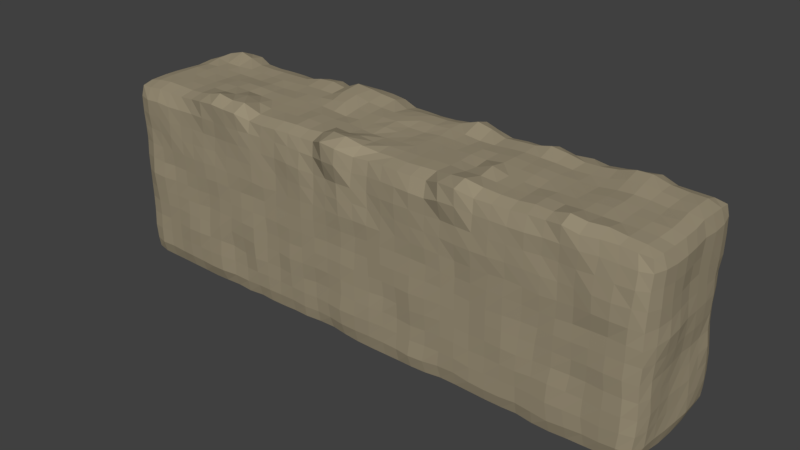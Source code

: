 # Source: terrain-large.blend  (saved by Blender 2.79.0; exported with 4.5.12 LTS)
import bpy
from mathutils import Matrix  # noqa: F401  (used for matrix-valued properties, if any)

bpy.ops.wm.read_factory_settings(use_empty=True)
scene = bpy.context.scene
scene.name = 'Scene'

# ---- collections
col_collection_1 = bpy.data.collections.new('Collection 1'); scene.collection.children.link(col_collection_1)

# ---- materials (node trees are filled in below, after node groups)
mat_rock = bpy.data.materials.new('rock')
mat_rock.alpha_threshold = 0.0
mat_rock.use_transparent_shadow = False
mat_rock.diffuse_color = (0.3325, 0.2831, 0.1912, 1.0)
mat_rock.roughness = 0.5
mat_rock.line_color = (0.0, 0.0, 0.0, 1.0)

# ---- material node trees

# ---- world
world_world = bpy.data.worlds.new('World'); scene.world = world_world
world_world.color = (0.05088, 0.05088, 0.05088)
world_world.use_sun_shadow = False
world_world.sun_shadow_jitter_overblur = 0.0
world_world.cycles.sampling_method = 'MANUAL'

# ---- meshes
me_cube = bpy.data.meshes.new('Cube')
me_cube.from_pydata([(-1.007, -2.04, -0.9626), (-0.9966, -2.184, 1.126), (-0.9562, 1.989, -0.9904), (-1.025, 1.97, 0.87), (0.9621, -2.0, -0.9866), (0.9855, -1.895, 0.9177), (0.9834, 1.998, -1.042), (1.017, 1.914, 0.9461), (-3.007, 1.97, -0.9596), (-3.008, -1.974, -1.02), (-2.974, -1.942, 0.8918), (-2.96, 2.047, 1.062), (-4.987, 2.049, -1.016), (-5.038, -2.013, -1.001), (-4.971, -2.07, 1.039), (-4.991, 1.881, 0.8525), (3.02, 1.874, 0.9098), (2.997, 2.008, -1.005), (2.961, -1.994, -1.014), (2.951, -2.097, 1.085), (5.023, 1.953, 0.9347), (4.955, 1.996, -1.044), (5.028, -2.003, -0.9701), (5.012, -1.899, 0.886), (-6.96, 1.953, -0.9869), (-7.022, -1.997, -0.9994), (-6.995, -1.899, 0.8882), (-7.037, 1.847, 0.9177), (7.005, 1.983, 1.044), (6.996, 1.967, -0.985), (7.012, -1.999, -0.9798), (6.973, -1.943, 0.898), (-8.89, 1.923, -1.046), (-8.888, -1.87, -0.9938), (-8.848, -1.848, 0.8221), (-8.817, 1.853, 0.8761), (8.843, 1.866, 0.8353), (8.847, 1.885, -1.027), (8.863, -1.922, -1.034), (8.822, -1.831, 0.8674), (-0.9288, 2.036, -2.953), (-0.9979, -2.008, -2.997), (1.024, 1.93, -3.032), (1.053, -1.973, -3.009), (-2.967, 1.994, -2.963), (-2.993, -1.993, -3.012), (-5.021, 2.029, -2.988), (-5.032, -2.014, -2.967), (3.02, -1.983, -2.99), (3.03, 1.977, -2.99), (5.019, -2.032, -2.995), (4.99, 2.026, -2.946), (-6.966, 1.985, -3.068), (-6.955, -2.03, -3.0), (7.028, -1.933, -2.974), (7.013, 1.952, -2.951), (-8.887, 1.887, -2.995), (-8.91, -1.861, -2.993), (8.895, -1.884, -2.995), (8.891, 1.857, -3.02), (-0.9939, 1.887, -4.909), (-0.9586, -1.88, -4.838), (1.028, 1.879, -4.895), (1.036, -1.895, -4.944), (-2.959, 1.87, -4.892), (-3.017, -1.879, -4.903), (-4.997, 1.91, -4.856), (-4.981, -1.883, -4.894), (3.006, -1.881, -4.868), (3.058, 1.934, -4.885), (5.013, -1.854, -4.928), (4.997, 1.856, -4.92), (-6.987, 1.917, -4.895), (-7.002, -1.903, -4.896), (7.028, -1.889, -4.925), (6.985, 1.917, -4.902), (-8.872, 1.859, -4.854), (-8.846, -1.844, -4.829), (8.818, -1.867, -4.845), (8.866, 1.866, -4.854), (-0.9625, -0.04181, 0.9993), (0.9854, 0.01986, 0.9891), (-2.971, 0.03357, 1.009), (-4.996, 0.002579, 0.9909), (2.964, -0.0209, 0.9885), (4.925, -0.05727, 0.9913), (-7.015, 0.01854, 0.9621), (7.041, -0.01402, 1.044), (-8.948, -0.02764, -0.984), (-8.882, 0.01101, 0.8961), (8.984, -0.02248, -0.9632), (8.913, 0.05125, 0.9029), (-8.98, 0.01025, -2.966), (8.981, 0.01709, -3.015), (-0.9675, 0.01193, -5.018), (0.997, 0.004003, -5.009), (-3.004, -0.05191, -5.005), (-5.015, -0.04171, -5.006), (3.005, -0.02278, -4.979), (5.02, 0.03509, -5.059), (-7.021, -0.00267, -4.989), (7.023, -0.02939, -5.019), (-8.872, 0.003462, -4.88), (8.965, -0.00601, -4.9), (4.998, -2.006, -2.023), (-0.9935, -2.006, -0.01988), (-1.011, 0.971, 1.029), (-1.0, 2.019, 0.008233), (0.00877, 1.997, -1.015), (-0.02434, 1.892, 0.8792), (1.034, 2.005, 0.009663), (3.037, -1.98, -1.988), (0.9935, -0.9772, 1.012), (0.9678, -2.007, -0.02502), (0.0005457, -2.025, -0.9749), (0.007557, -1.959, 0.8888), (-0.9841, 2.011, -1.977), (-3.007, -1.981, 0.01767), (-3.026, 0.9962, 1.174), (-3.005, 2.101, 0.01039), (-2.013, 2.01, -0.9977), (-2.018, 2.098, 1.03), (-2.002, -1.899, 0.8913), (-1.995, -2.02, -1.01), (1.03, 1.977, -1.983), (-4.976, -1.997, -0.002421), (-5.01, 0.9728, 0.9879), (-5.029, 2.016, 0.0006813), (-3.941, 1.984, 1.007), (-4.004, -1.925, 0.8797), (-3.954, -2.033, -0.9995), (-4.029, 2.039, -0.985), (3.011, 2.037, -0.03902), (-3.034, -2.0, -2.019), (3.006, -0.9935, 1.016), (2.989, -1.999, -0.00163), (2.022, 2.033, -0.9912), (2.005, -2.002, -0.9869), (1.956, -1.93, 0.91), (2.0, 1.914, 0.9699), (4.989, 1.987, -0.03582), (-4.964, -2.015, -2.003), (4.975, -1.014, 0.9802), (4.998, -2.012, 0.0009632), (3.923, 2.006, -0.977), (3.989, -2.018, -1.01), (3.974, -1.955, 0.8961), (4.011, 1.869, 1.035), (-6.999, 1.957, -2.04), (-7.021, -2.006, -0.01261), (-6.972, 1.005, 0.9889), (-7.006, 1.972, 0.02071), (-5.969, 2.002, -1.013), (-6.008, 1.905, 0.8717), (-5.989, -2.046, 1.03), (-6.067, -2.015, -0.9878), (7.039, 2.053, 0.04922), (-4.977, 2.001, -2.011), (7.0, -0.9912, 1.009), (6.993, -2.0, 0.008935), (6.028, -1.907, 0.9493), (6.001, 1.956, 0.9254), (5.943, 2.018, -1.006), (6.046, -2.01, -1.04), (-8.987, -0.9948, -1.017), (-8.904, -1.901, -0.01225), (-8.911, 0.9915, 0.9103), (-8.891, 1.933, 0.03308), (-7.991, 2.019, -0.9657), (-7.994, 2.008, 1.02), (-7.958, -1.897, 0.9193), (-8.007, -2.003, -1.002), (8.908, 1.912, 0.017), (8.977, 0.9736, -0.9894), (8.889, -0.9687, 0.8666), (8.88, -1.897, 0.05634), (7.984, -1.877, 0.9399), (8.001, 1.904, 0.8967), (7.985, 1.969, -1.026), (8.011, -2.076, -0.9606), (-1.045, -2.005, -4.014), (0.04196, 1.974, -2.986), (8.922, 1.895, -4.015), (-0.007406, -2.007, -3.051), (8.895, -1.866, -4.01), (-1.985, 1.985, -2.964), (-2.014, -2.016, -3.022), (-6.985, 2.008, -4.019), (-4.018, -2.041, -3.05), (-4.022, 2.034, -3.007), (-7.016, -2.038, -4.036), (2.027, 1.992, -3.014), (2.006, -2.012, -3.071), (-8.884, -1.912, -4.022), (3.967, 1.983, -3.016), (3.978, -1.984, -3.017), (-5.023, 1.95, -3.938), (-5.974, 2.014, -2.942), (-6.026, -2.01, -2.988), (-2.997, 1.993, -4.006), (5.961, 1.984, -2.994), (5.957, -1.971, -2.999), (-8.994, -0.9979, -3.008), (-7.985, 2.003, -3.005), (-7.982, -1.998, -3.015), (9.012, 0.9741, -3.009), (8.005, 2.005, -3.026), (8.009, -1.994, -2.962), (-1.005, -1.986, -1.984), (-8.899, 1.86, -2.011), (-3.015, 1.994, -1.972), (7.004, 2.016, -1.997), (5.019, 1.963, -2.046), (-6.985, -1.978, -2.031), (7.009, -2.003, -1.986), (8.821, 1.88, -1.988), (-8.894, -1.891, -2.013), (8.91, -1.921, -1.976), (2.974, 2.006, -2.01), (0.9474, -2.001, -2.006), (-1.015, -0.9851, -4.995), (-0.001149, 1.85, -4.921), (1.037, 0.9719, -4.991), (0.02462, -1.927, -4.91), (-2.94, -0.9555, -4.972), (-1.984, 1.907, -4.878), (-2.036, -1.92, -4.861), (-5.018, -1.001, -4.981), (-3.955, -1.879, -4.878), (-3.979, 1.888, -4.891), (2.968, 1.017, -5.014), (2.055, 1.861, -4.909), (2.006, -1.936, -4.909), (4.984, 1.019, -5.018), (4.007, 1.884, -4.904), (3.987, -1.91, -4.861), (-7.056, -1.016, -4.986), (-6.011, 1.926, -4.845), (-6.017, -1.884, -4.937), (7.048, 0.9734, -5.016), (6.014, 1.849, -4.837), (6.018, -1.917, -4.92), (-8.879, -0.9915, -4.889), (-8.0, 1.893, -4.893), (-8.021, -1.864, -4.913), (8.924, 1.025, -4.875), (8.002, 1.866, -4.888), (8.018, -1.884, -4.894), (1.025, -1.989, -3.981), (-5.005, -1.979, -4.012), (2.972, 2.028, -3.97), (0.9968, 1.987, -3.976), (7.006, 2.013, -3.963), (3.0, -1.982, -3.976), (6.94, -2.025, -4.013), (-0.9901, 2.008, -3.995), (4.972, 2.0, -3.975), (-3.015, -1.977, -4.016), (4.994, -1.992, -4.005), (-8.852, 1.859, -3.986), (-0.9893, -0.9756, 1.009), (0.98, 0.9966, 1.032), (-2.975, -0.9722, 1.002), (-4.972, -1.039, 1.176), (2.987, 1.009, 0.9785), (4.981, 0.967, 0.9451), (-6.962, -0.9706, 0.9998), (6.984, 1.019, 1.127), (-9.003, 0.9934, -1.007), (-8.872, -0.9345, 0.9243), (9.043, -0.9733, -1.02), (8.875, 0.984, 0.9123), (-9.006, 0.9899, -3.016), (9.01, -1.017, -3.005), (-0.9595, 1.026, -4.997), (0.987, -1.005, -5.021), (-3.046, 1.034, -5.017), (-5.027, 0.9908, -4.993), (2.994, -0.9554, -4.989), (4.989, -0.9999, -4.999), (-6.983, 1.025, -5.041), (6.995, -0.9996, -5.028), (-8.876, 1.021, -4.929), (8.901, -1.017, -4.875), (-8.963, -0.005906, -4.011), (8.046, 0.002766, -4.994), (-7.993, 0.03786, -5.009), (5.994, -0.01365, -5.025), (-6.034, -0.05132, -4.999), (3.993, 0.01578, -5.013), (-4.007, -0.02762, -4.995), (-1.911, -0.03369, -4.996), (-0.0004478, 0.03228, -5.015), (2.024, 0.01273, -4.972), (8.998, 0.0226, -1.994), (-8.959, -0.00721, -1.979), (9.044, 0.0274, -3.991), (8.991, -0.02975, 0.00934), (-8.01, 0.03057, 1.005), (-8.985, -0.009485, -0.02334), (8.002, 0.004532, 0.9809), (-6.018, 0.003858, 1.023), (4.024, 0.004912, 1.013), (6.038, -0.03037, 0.9753), (1.969, -0.002968, 0.9935), (-2.005, -0.01323, 0.9517), (-4.016, -0.03218, 1.013), (-0.05394, -0.02669, 0.983), (-0.02852, 0.958, 1.024), (-4.026, -1.013, 0.9873), (-2.037, -0.9822, 1.025), (2.031, 0.9723, 0.9553), (6.025, 1.01, 0.9888), (3.965, 1.016, 0.9825), (-6.038, -0.9779, 1.03), (8.001, 0.9656, 1.028), (-9.028, -0.9347, -0.04112), (-7.98, -0.9629, 1.002), (9.002, 0.9508, -0.01436), (9.086, 0.9702, -4.036), (-9.007, -0.9808, -2.008), (8.993, 1.003, -2.019), (1.97, -1.001, -5.013), (0.009495, 0.957, -4.989), (-1.964, 1.02, -5.005), (-3.992, 0.967, -4.991), (3.98, -0.9788, -5.021), (-6.014, 0.944, -4.995), (5.988, -0.9993, -5.004), (-7.985, 1.02, -4.989), (7.994, -1.007, -4.984), (-8.981, -1.02, -4.012), (-0.0002221, 1.993, -3.964), (-7.983, 2.021, -3.97), (-3.977, -2.006, -4.026), (4.041, -2.009, -4.027), (-9.012, 1.014, -4.078), (3.906, 1.982, -3.988), (5.965, -1.993, -3.994), (-2.017, -1.989, -4.033), (5.992, 1.985, -3.99), (-1.988, 1.985, -4.016), (7.985, -2.009, -4.032), (7.998, 1.009, -5.019), (-7.997, -1.004, -5.034), (5.999, 0.9764, -4.946), (-6.019, -0.9826, -5.021), (3.99, 1.02, -5.046), (-4.006, -1.008, -4.994), (-1.994, -1.024, -4.98), (0.01613, -0.9849, -5.005), (2.006, 1.011, -4.988), (1.988, -2.01, -1.993), (3.951, 2.024, -2.02), (0.005603, -1.968, -2.0), (2.03, 2.023, -1.965), (9.033, -0.9633, -2.042), (-2.02, 1.994, -1.986), (7.964, -2.003, -1.957), (-9.003, 0.979, -2.028), (-8.025, -2.039, -2.031), (8.044, 2.029, -2.01), (6.037, -1.949, -2.013), (-4.032, 2.018, -4.021), (-8.022, -1.977, -3.977), (-5.979, 2.007, -3.992), (9.011, -0.9984, -3.965), (0.02061, -2.056, -4.002), (-6.076, -2.038, -4.035), (2.021, 1.992, -4.038), (7.999, 2.004, -4.009), (2.0, -1.994, -4.023), (-5.979, 2.009, -1.968), (8.026, -2.035, 0.02518), (8.016, 2.061, 0.02472), (9.037, -1.02, 0.002852), (-4.006, -2.012, -2.011), (-8.034, 0.9543, 0.985), (-8.008, -2.036, -0.006894), (-9.016, 0.9809, -0.01072), (0.0365, 1.96, -2.044), (6.021, -1.971, 0.02434), (6.012, 1.996, -0.01402), (8.014, -0.9767, 0.9995), (3.956, -1.973, -2.025), (-6.028, 0.9895, 0.9533), (-6.006, -1.98, -0.01242), (-7.973, 1.95, 0.002531), (3.969, -2.016, -0.02374), (3.999, 1.971, 0.009831), (4.0, -1.026, 1.012), (6.015, -1.024, 1.022), (1.98, -2.043, 0.00256), (2.029, 1.995, -0.00069), (1.987, -0.9862, 1.036), (-1.972, -2.028, -2.011), (-3.974, -2.015, 0.03545), (-4.059, 2.02, -0.003853), (-7.968, 2.012, -1.994), (-6.036, 2.002, -0.03548), (-4.013, 2.028, -1.966), (-2.042, 1.024, 1.072), (-1.992, -2.046, -0.0125), (-3.93, 0.9735, 1.024), (-0.04279, -1.052, 1.024), (5.976, 1.95, -2.037), (-0.0628, -2.026, -0.01444), (-5.97, -1.988, -2.006), (-0.0533, 2.029, -0.02443), (-2.027, 2.011, -0.00721), (4.999, -2.018, -1.49), (-0.9789, -2.17, 0.5763), (-0.9888, 1.503, 0.975), (-0.9847, 2.01, -0.4926), (-0.4665, 1.973, -0.9725), (0.5125, 1.889, 0.8982), (1.024, 2.017, -0.5069), (3.031, -1.978, -2.494), (1.015, -1.451, 0.9964), (0.9929, -1.995, -0.5041), (0.4744, -2.008, -0.9875), (-0.4751, -2.178, 1.065), (-0.9952, 2.021, -1.451), (-2.984, -1.957, 0.5115), (-2.996, 1.637, 1.254), (-2.995, 1.98, -0.5061), (-2.533, 1.991, -0.9999), (-1.534, 2.09, 0.9745), (-2.479, -1.907, 0.9005), (-1.501, -2.008, -0.9744), (1.021, 1.938, -2.528), (-4.932, -2.037, 0.4917), (-4.996, 1.474, 0.989), (-5.016, 2.03, -0.4956), (-4.472, 1.972, 0.9684), (-3.506, -1.948, 0.8732), (-4.514, -2.023, -0.9972), (-3.507, 1.941, -0.9684), (3.01, 2.063, -0.5316), (-3.034, -1.981, -1.496), (2.96, -1.537, 1.103), (2.964, -2.006, -0.511), (2.532, 2.012, -1.032), (1.483, -1.998, -0.9572), (2.434, -1.899, 0.8982), (1.523, 1.988, 1.072), (5.002, 1.992, -0.5392), (-4.969, -2.026, -2.487), (4.987, -1.5, 0.9912), (5.002, -2.02, -0.4917), (4.438, 1.97, -1.004), (3.448, -1.976, -1.027), (4.498, -1.93, 0.892), (3.53, 1.827, 0.9282), (-6.986, 1.952, -1.507), (-7.014, -2.009, 0.482), (-7.008, 1.462, 1.002), (-7.002, 1.953, -0.4974), (-6.441, 1.985, -0.9975), (-5.512, 1.932, 0.8547), (-6.481, -1.942, 0.947), (-5.581, -2.007, -0.9704), (6.998, 1.994, -0.4775), (-5.008, 2.013, -2.519), (6.975, -1.562, 1.083), (6.979, -2.001, -0.5009), (6.494, -1.966, 1.0), (5.503, 1.94, 0.8723), (5.489, 1.995, -1.03), (6.532, -1.982, -1.022), (-9.026, -1.476, -1.017), (-8.896, -1.907, 0.4819), (-8.868, 1.493, 0.9047), (-8.932, 1.924, -0.518), (-8.469, 2.023, -0.9928), (-7.531, 1.993, 1.021), (-8.454, -1.889, 0.8514), (-7.547, -2.009, -0.9923), (8.913, 1.879, -0.5387), (8.953, 1.484, -1.032), (8.881, -1.485, 0.8878), (8.873, -1.912, -0.4757), (8.461, -1.875, 0.9087), (7.489, 1.907, 0.9111), (7.497, 1.986, -1.01), (8.478, -2.021, -0.9943), (-0.9974, -1.977, -4.479), (-0.4577, 1.984, -2.99), (8.909, 1.912, -3.493), (0.5538, -1.991, -3.044), (8.848, -1.885, -4.5), (-2.478, 2.019, -2.974), (-1.524, -2.009, -2.987), (-6.967, 2.012, -3.54), (-4.532, -2.01, -3.022), (-3.495, 2.012, -2.971), (-6.977, -2.058, -3.511), (2.527, 2.007, -2.994), (1.521, -1.977, -3.035), (-8.851, -1.898, -4.5), (4.459, 2.011, -2.981), (3.49, -1.986, -2.995), (-4.991, 1.973, -3.442), (-6.479, 2.01, -2.998), (-5.542, -2.045, -2.964), (-2.965, 1.969, -4.497), (5.487, 2.014, -2.966), (6.504, -1.987, -2.955), (-9.021, -1.472, -2.971), (-8.494, 2.002, -2.998), (-7.493, -1.992, -2.986), (9.032, 1.456, -2.995), (7.535, 1.965, -2.999), (8.513, -1.991, -2.961), (-1.002, -2.019, -1.45), (-8.879, 1.896, -1.513), (-2.979, 1.995, -2.473), (7.016, 1.988, -2.464), (4.956, 1.982, -1.527), (-6.972, -2.0, -2.535), (7.007, -1.973, -1.484), (8.84, 1.852, -2.531), (-8.902, -1.877, -2.513), (8.885, -1.95, -1.514), (2.982, 1.985, -2.501), (0.9436, -2.001, -1.455), (-1.012, -1.498, -4.942), (-0.5082, 1.858, -4.957), (1.021, 1.455, -4.985), (0.5118, -1.911, -4.931), (-2.99, -1.469, -5.016), (-2.449, 1.881, -4.892), (-1.491, -1.891, -4.838), (-5.016, -1.518, -4.953), (-4.473, -1.905, -4.91), (-3.478, 1.865, -4.883), (3.007, 1.495, -5.024), (2.568, 1.889, -4.903), (1.54, -1.906, -4.931), (4.994, 1.504, -5.002), (4.512, 1.894, -4.934), (3.52, -1.907, -4.848), (-7.033, -1.513, -4.979), (-6.495, 1.935, -4.886), (-5.515, -1.894, -4.911), (7.015, 1.495, -4.988), (5.488, 1.83, -4.848), (6.538, -1.903, -4.946), (-8.888, -1.481, -4.862), (-8.506, 1.898, -4.887), (-7.51, -1.866, -4.917), (8.883, 1.505, -4.894), (7.502, 1.874, -4.9), (8.48, -1.886, -4.865), (1.018, -1.993, -3.491), (-5.013, -1.96, -3.494), (3.035, 2.069, -4.488), (0.9951, 1.947, -3.489), (7.04, 1.997, -3.437), (3.023, -1.988, -3.481), (7.019, -2.004, -4.527), (-1.013, 2.012, -4.478), (4.975, 2.046, -3.441), (-3.032, -1.969, -4.489), (4.998, -1.967, -4.547), (-8.863, 1.882, -4.49), (-0.9491, -0.4865, 0.973), (1.023, 0.5136, 0.9881), (-2.984, -0.4408, 1.009), (-4.984, -0.4813, 0.9922), (2.982, 0.4878, 1.009), (4.937, 0.4255, 0.9929), (-6.987, -0.5138, 0.9874), (7.012, 0.4969, 1.036), (-8.985, 0.4734, -1.005), (-8.88, -0.4728, 0.9173), (9.028, -0.506, -0.9602), (8.875, 0.511, 0.9379), (-8.984, 0.4924, -3.005), (8.985, -0.5194, -3.021), (-0.9658, 0.5042, -5.039), (0.9545, -0.5045, -5.03), (-3.025, 0.4748, -5.007), (-5.023, 0.4975, -5.016), (2.998, -0.4893, -4.951), (5.025, -0.4977, -5.022), (-6.996, 0.5185, -5.038), (7.0, -0.529, -5.012), (-8.856, 0.5008, -4.896), (8.935, -0.5584, -4.921), (-8.987, 0.002763, -4.518), (8.532, -0.006945, -4.997), (-8.486, 0.0179, -4.991), (6.497, -0.01597, -5.053), (-6.548, 0.006309, -4.96), (4.491, 0.06785, -5.053), (-4.507, -0.009239, -5.013), (-2.496, -0.04444, -5.007), (-0.4864, 0.008134, -5.022), (2.55, -0.009754, -5.012), (8.96, 0.01708, -2.497), (-8.968, 0.01603, -2.437), (9.074, -0.04802, -4.499), (8.964, -0.0355, -0.4761), (-8.496, 0.03178, 0.9922), (-8.94, -0.0173, -0.4645), (8.52, 0.0207, 1.002), (-6.531, 0.02563, 0.996), (4.472, -0.03088, 1.011), (6.544, 0.02976, 1.016), (2.465, -0.02444, 1.013), (-2.485, 0.001107, 0.9847), (-4.519, -0.009398, 0.9941), (0.448, 0.001046, 0.9603), (5.005, -2.014, -2.497), (-0.9911, -2.034, -0.5051), (-0.9988, 0.4563, 1.04), (-1.004, 2.05, 0.4749), (0.4998, 2.024, -1.029), (-0.5263, 1.927, 0.8837), (1.016, 2.022, 0.501), (3.018, -1.993, -1.514), (0.9834, -0.5022, 0.9978), (0.9804, -1.984, 0.4767), (-0.5002, -2.066, -0.974), (0.4866, -1.892, 0.8927), (-0.9422, 2.045, -2.486), (-2.991, -1.966, -0.4871), (-2.989, 0.5004, 1.063), (-2.999, 2.117, 0.5473), (-1.469, 2.036, -1.008), (-2.447, 2.084, 1.053), (-1.517, -1.903, 0.9056), (-2.501, -1.998, -1.05), (0.9975, 1.996, -1.512), (-5.031, -1.996, -0.4913), (-5.024, 0.4904, 0.9536), (-5.015, 1.988, 0.4688), (-3.45, 1.915, 0.9095), (-4.485, -2.072, 1.03), (-3.504, -2.008, -1.052), (-4.502, 2.068, -0.9788), (2.993, 1.97, 0.4685), (-2.994, -1.983, -2.504), (3.0, -0.5212, 0.9664), (2.982, -2.14, 0.5889), (1.485, 2.015, -0.9986), (2.479, -2.009, -0.9847), (1.493, -1.929, 0.9133), (2.511, 1.863, 0.8742), (4.986, 2.007, 0.4816), (-4.999, -2.015, -1.493), (4.943, -0.5281, 0.9562), (5.0, -2.002, 0.4774), (3.472, 1.997, -0.9658), (4.53, -2.005, -1.003), (3.482, -2.12, 1.076), (4.526, 1.872, 0.9217), (-7.004, 1.982, -2.561), (-7.019, -2.006, -0.5071), (-7.025, 0.5563, 0.9461), (-6.999, 1.973, 0.5067), (-5.493, 2.025, -1.043), (-6.508, 1.823, 0.898), (-5.456, -2.067, 1.075), (-6.529, -1.998, -1.016), (7.031, 2.026, 0.5574), (-4.942, 2.051, -1.553), (7.005, -0.4659, 1.038), (7.03, -2.012, 0.5153), (5.515, -1.891, 0.9312), (6.541, 1.964, 0.9889), (6.452, 1.963, -0.9657), (5.557, -2.011, -0.9847), (-8.961, -0.4882, -0.9658), (-8.887, -1.885, -0.5006), (-8.893, 0.4655, 0.8711), (-8.854, 1.878, 0.5298), (-7.52, 1.996, -0.9569), (-8.451, 1.903, 0.9135), (-7.492, -1.901, 0.8926), (-8.474, -1.997, -0.9659), (8.898, 1.905, 0.5144), (8.99, 0.4366, -0.9737), (8.914, -0.4515, 0.8883), (8.895, -1.86, 0.5179), (7.477, -1.894, 0.9296), (8.48, 1.887, 0.8937), (8.451, 1.961, -1.011), (7.523, -2.072, -0.9496), (-0.9872, -1.987, -3.484), (0.5269, 1.974, -2.957), (8.909, 1.859, -4.514), (-0.5093, -2.019, -3.021), (8.903, -1.847, -3.529), (-1.458, 2.004, -2.93), (-2.514, -2.045, -3.038), (-7.006, 2.002, -4.53), (-3.507, -1.98, -3.035), (-4.535, 2.074, -3.007), (-6.995, -2.018, -4.51), (1.534, 1.958, -3.033), (2.503, -1.997, -3.03), (-8.883, -1.885, -3.521), (3.518, 1.968, -3.014), (4.5, -2.01, -2.997), (-4.997, 1.961, -4.42), (-5.489, 2.009, -2.968), (-6.467, -2.033, -3.002), (-2.994, 1.999, -3.493), (6.455, 1.957, -2.98), (5.48, -2.004, -3.027), (-8.985, -0.4929, -2.98), (-7.463, 2.008, -3.067), (-8.477, -1.974, -3.001), (9.008, 0.5057, -3.026), (8.475, 1.967, -3.009), (7.49, -1.955, -2.955), (-1.005, -2.006, -2.501), (-8.891, 1.898, -2.509), (-3.025, 2.005, -1.47), (7.002, 2.002, -1.469), (5.032, 1.996, -2.486), (-7.002, -1.972, -1.522), (7.049, -1.97, -2.494), (8.836, 1.925, -1.487), (-8.902, -1.892, -1.491), (8.887, -1.92, -2.486), (2.969, 1.991, -1.513), (1.002, -1.982, -2.527), (-0.9904, -0.4987, -5.034), (0.5285, 1.901, -4.917), (1.03, 0.5113, -5.003), (-0.482, -1.917, -4.873), (-2.98, -0.5087, -4.979), (-1.527, 1.915, -4.884), (-2.517, -1.882, -4.88), (-5.034, -0.5265, -5.023), (-3.499, -1.897, -4.891), (-4.49, 1.884, -4.857), (3.004, 0.4793, -5.006), (1.489, 1.847, -4.879), (2.511, -1.918, -4.904), (5.004, 0.5257, -5.04), (3.519, 1.903, -4.855), (4.504, -1.89, -4.896), (-7.016, -0.5013, -5.002), (-5.5, 1.924, -4.835), (-6.513, -1.889, -4.917), (7.032, 0.4545, -5.016), (6.502, 1.874, -4.872), (5.49, -1.859, -4.902), (-8.859, -0.4665, -4.887), (-7.463, 1.903, -4.885), (-8.492, -1.884, -4.885), (8.971, 0.5193, -4.871), (8.489, 1.878, -4.884), (7.556, -1.881, -4.916), (1.016, -1.977, -4.514), (-4.996, -1.992, -4.505), (2.993, 2.008, -3.475), (1.014, 1.994, -4.488), (6.971, 2.013, -4.53), (2.955, -1.977, -4.456), (6.967, -1.977, -3.479), (-0.9545, 2.009, -3.476), (4.993, 1.963, -4.513), (-2.991, -1.977, -3.542), (5.001, -2.013, -3.499), (-8.854, 1.855, -3.462), (-1.024, -1.57, 1.232), (1.012, 1.482, 1.05), (-2.969, -1.517, 1.017), (-4.983, -1.628, 1.19), (2.984, 1.526, 1.01), (5.029, 1.509, 0.9842), (-6.97, -1.465, 0.9898), (6.956, 1.55, 1.188), (-9.009, 1.505, -1.037), (-8.887, -1.47, 0.8917), (8.987, -1.468, -1.048), (8.851, 1.513, 0.8689), (-9.0, 1.496, -3.008), (9.017, -1.512, -2.993), (-0.9725, 1.528, -4.97), (1.015, -1.499, -5.025), (-3.009, 1.526, -5.019), (-5.021, 1.485, -4.96), (2.978, -1.479, -4.976), (4.991, -1.468, -4.986), (-6.977, 1.497, -5.01), (7.013, -1.497, -5.03), (-8.899, 1.499, -4.897), (8.877, -1.474, -4.864), (-8.961, -0.01161, -3.483), (7.514, 0.02929, -5.026), (-7.489, 0.01893, -5.029), (5.519, 0.01159, -5.05), (-5.479, -0.07384, -4.989), (3.498, -0.01128, -4.997), (-3.495, -0.03496, -4.988), (-1.414, -0.02053, -4.997), (0.4951, 0.02989, -5.02), (1.492, -0.00183, -5.003), (9.021, 0.01117, -1.467), (-8.952, -0.0288, -1.507), (9.028, 0.05121, -3.506), (9.017, -0.001092, 0.4767), (-7.542, -0.001375, 0.9793), (-8.987, -0.008139, 0.4855), (7.495, 0.01731, 1.0), (-5.477, -0.02992, 1.039), (3.488, 0.00282, 1.05), (5.478, -0.03228, 0.9824), (1.467, 0.02789, 0.9958), (-1.494, -0.003314, 0.9836), (-3.506, -0.005955, 1.016), (-0.4961, -0.05268, 1.03), (-0.04077, 0.4525, 0.972), (-0.0162, 1.486, 1.017), (0.4878, 0.98, 1.012), (-0.513, 0.9806, 1.033), (-4.504, -1.027, 1.064), (-3.492, -0.9992, 0.9933), (-3.981, -1.498, 0.9713), (-4.008, -0.5512, 0.9936), (-2.523, -0.9949, 1.05), (-1.536, -0.9217, 1.013), (-2.021, -1.502, 1.012), (-2.015, -0.4728, 0.9995), (2.513, 0.9778, 0.9546), (1.5, 0.989, 0.9999), (2.003, 1.56, 1.108), (2.002, 0.4882, 0.9732), (6.529, 1.025, 1.099), (5.503, 0.9819, 0.9559), (5.992, 1.5, 1.062), (6.042, 0.4877, 0.9543), (4.466, 0.9853, 0.9797), (3.473, 1.029, 0.9955), (3.957, 1.537, 1.142), (4.001, 0.5118, 1.002), (-6.519, -0.9696, 1.028), (-5.51, -1.037, 1.086), (-6.023, -1.587, 1.137), (-6.043, -0.4709, 1.038), (8.488, 0.9783, 1.033), (7.477, 1.023, 1.063), (8.018, 1.501, 1.026), (7.963, 0.4699, 0.9764), (-8.998, -0.4636, -0.008063), (-9.013, -1.457, -0.02435), (-8.99, -0.9838, -0.4952), (-9.0, -0.9208, 0.4751), (-8.47, -0.9594, 1.006), (-7.501, -0.9788, 1.001), (-7.981, -1.461, 1.019), (-7.974, -0.4651, 0.9935), (8.959, 0.468, 0.02317), (9.003, 1.466, -0.01581), (8.975, 0.9446, -0.4751), (9.016, 0.9871, 0.4864), (9.073, 0.9747, -4.505), (9.045, 0.9735, -3.514), (9.043, 1.509, -4.05), (9.091, 0.4955, -3.993), (-8.983, -1.0, -2.518), (-9.043, -0.974, -1.51), (-9.007, -1.491, -1.967), (-8.981, -0.4387, -1.99), (8.963, 0.997, -2.543), (9.004, 1.016, -1.489), (8.96, 1.479, -2.004), (9.01, 0.5037, -2.03), (2.496, -0.9549, -4.992), (1.444, -1.018, -5.054), (1.986, -1.515, -4.972), (1.989, -0.4933, -5.0), (0.005096, 0.5294, -4.994), (-0.02299, 1.474, -4.999), (-0.5012, 0.9582, -5.021), (0.5409, 0.9849, -4.997), (-2.5, 1.03, -5.016), (-1.488, 1.035, -4.996), (-1.932, 1.516, -4.961), (-1.938, 0.4758, -5.03), (-4.516, 0.9938, -4.986), (-3.52, 0.9851, -5.01), (-3.97, 1.508, -5.003), (-4.0, 0.4858, -5.0), (4.459, -0.9854, -5.021), (3.485, -1.015, -5.02), (3.96, -1.475, -4.989), (4.01, -0.4862, -5.043), (-6.509, 0.9885, -5.026), (-5.529, 0.9556, -4.996), (-6.031, 1.463, -4.951), (-6.019, 0.4458, -5.038), (6.504, -0.9789, -5.024), (5.477, -0.9979, -5.002), (6.0, -1.516, -4.972), (5.961, -0.509, -5.018), (-8.501, 1.045, -4.997), (-7.456, 1.007, -5.007), (-7.971, 1.491, -4.994), (-7.987, 0.5202, -4.97), (8.502, -1.005, -4.987), (7.502, -1.01, -5.017), (8.0, -1.49, -4.999), (8.046, -0.5377, -4.988), (-8.989, -0.9856, -4.499), (-8.987, -1.022, -3.523), (-9.018, -1.543, -3.988), (-8.977, -0.4972, -4.011), (-0.02468, 1.977, -4.475), (0.0408, 1.983, -3.459), (-0.5285, 2.012, -3.992), (0.5126, 1.978, -3.969), (-7.993, 2.002, -4.487), (-7.988, 2.015, -3.471), (-8.483, 1.997, -3.949), (-7.452, 2.015, -3.992), (-3.95, -1.975, -4.502), (-4.0, -2.031, -3.553), (-3.508, -2.001, -4.004), (-4.454, -1.97, -4.049), (4.025, -2.004, -4.493), (4.002, -1.992, -3.513), (4.516, -2.008, -4.011), (3.513, -2.002, -3.966), (-8.996, 1.004, -4.572), (-8.997, 1.005, -3.558), (-9.002, 0.4939, -4.041), (-8.981, 1.48, -4.032), (3.963, 1.966, -4.479), (3.924, 2.025, -3.52), (3.426, 2.023, -3.95), (4.442, 2.007, -3.988), (6.005, -1.997, -4.526), (5.94, -1.993, -3.476), (6.427, -2.035, -4.023), (5.476, -1.97, -3.994), (-2.026, -1.978, -4.508), (-2.028, -1.983, -3.544), (-1.528, -1.972, -4.013), (-2.516, -1.987, -4.02), (6.022, 1.969, -4.51), (5.983, 2.0, -3.495), (5.443, 1.96, -3.964), (6.509, 1.996, -4.0), (-1.995, 2.012, -4.501), (-1.99, 1.95, -3.492), (-2.488, 2.006, -4.017), (-1.476, 1.985, -4.003), (7.994, -1.985, -4.505), (8.0, -2.011, -3.499), (8.524, -1.998, -3.978), (7.449, -1.993, -4.016), (8.495, 1.02, -4.976), (7.508, 0.9918, -5.042), (8.019, 0.4824, -5.016), (8.019, 1.491, -4.987), (-8.473, -0.9998, -5.001), (-7.516, -1.012, -5.035), (-7.954, -0.4626, -5.036), (-8.025, -1.502, -5.021), (6.534, 0.9886, -4.995), (5.488, 0.9742, -4.985), (6.031, 0.4607, -4.974), (5.985, 1.482, -4.925), (-6.562, -0.9764, -4.976), (-5.474, -1.024, -4.992), (-6.029, -0.5067, -5.049), (-6.021, -1.46, -5.003), (4.48, 1.065, -5.062), (3.497, 1.025, -5.001), (3.967, 0.4995, -5.004), (4.021, 1.489, -5.03), (-4.544, -0.9919, -4.995), (-3.466, -0.9991, -4.965), (-4.026, -0.5441, -4.983), (-4.017, -1.481, -4.998), (-2.451, -0.9701, -4.992), (-1.511, -1.007, -4.987), (-1.94, -0.5516, -4.995), (-2.044, -1.515, -4.95), (-0.004738, -1.51, -4.987), (-0.005538, -0.5074, -5.025), (-0.5033, -0.9985, -4.993), (0.5121, -1.011, -5.022), (2.511, 0.9907, -5.043), (1.494, 0.9821, -4.967), (2.027, 0.5322, -4.973), (2.004, 1.468, -5.012), (1.979, -2.038, -2.521), (2.013, -1.975, -1.468), (2.522, -1.999, -1.965), (1.437, -1.994, -2.019), (3.97, 1.993, -2.497), (3.914, 2.01, -1.485), (3.474, 2.005, -1.994), (4.483, 1.984, -2.041), (-0.00939, -2.004, -2.533), (0.03466, -1.966, -1.489), (0.4801, -1.983, -1.982), (-0.486, -1.989, -1.987), (2.012, 1.998, -2.483), (2.026, 2.022, -1.451), (1.509, 2.015, -1.961), (2.539, 2.026, -2.037), (9.002, -0.9936, -2.527), (9.083, -0.993, -1.52), (9.034, -0.4847, -2.01), (9.009, -1.479, -2.009), (-2.0, 2.009, -2.483), (-2.031, 1.998, -1.477), (-2.518, 2.01, -1.991), (-1.511, 2.019, -1.973), (7.96, -2.023, -2.459), (7.983, -1.998, -1.453), (8.476, -2.0, -1.952), (7.496, -1.998, -1.964), (-8.993, 0.9878, -2.498), (-9.007, 0.9901, -1.5), (-8.946, 0.4571, -1.999), (-9.004, 1.468, -2.03), (-8.016, -2.01, -2.562), (-7.998, -1.997, -1.517), (-7.529, -1.991, -2.019), (-8.512, -2.052, -1.994), (8.01, 2.025, -2.509), (8.014, 2.02, -1.529), (7.542, 2.054, -2.006), (8.457, 1.977, -2.015), (5.981, -1.96, -2.505), (6.048, -1.966, -1.538), (6.502, -1.987, -2.003), (5.548, -1.962, -2.015), (-4.01, 1.957, -4.473), (-4.004, 2.04, -3.536), (-4.547, 1.974, -3.981), (-3.512, 2.006, -3.979), (-8.002, -1.987, -4.495), (-8.006, -1.975, -3.495), (-7.496, -2.003, -4.022), (-8.491, -1.986, -4.006), (-5.977, 2.002, -4.462), (-5.969, 2.002, -3.456), (-6.486, 2.005, -4.021), (-5.481, 2.007, -3.979), (9.005, -1.018, -4.48), (9.018, -0.9678, -3.477), (9.013, -0.5072, -3.991), (9.005, -1.458, -3.991), (0.01739, -2.026, -4.499), (0.02368, -2.028, -3.527), (0.5584, -2.04, -3.973), (-0.5427, -2.064, -4.011), (-6.034, -2.035, -4.535), (-6.034, -2.034, -3.495), (-5.578, -2.047, -4.008), (-6.552, -2.034, -4.04), (2.053, 1.984, -4.531), (2.018, 2.005, -3.535), (1.49, 2.02, -3.973), (2.503, 2.005, -4.002), (7.979, 1.985, -4.536), (8.019, 2.017, -3.532), (7.504, 1.982, -3.948), (8.505, 1.97, -4.003), (1.965, -2.04, -4.522), (2.008, -1.972, -3.555), (2.511, -1.975, -4.002), (1.516, -1.961, -4.012), (-5.987, 2.009, -2.463), (-5.96, 2.019, -1.507), (-6.476, 1.986, -1.991), (-5.47, 1.992, -2.003), (8.553, -2.023, 0.03273), (7.503, -2.018, 0.05077), (8.059, -1.968, 0.5203), (8.01, -2.079, -0.4725), (8.497, 2.002, 0.01965), (7.534, 2.068, 0.03254), (8.018, 1.992, -0.5118), (7.996, 2.024, 0.4978), (9.001, -1.504, 0.04432), (9.044, -0.536, 0.007069), (9.039, -1.021, -0.5225), (9.038, -0.9961, 0.4713), (-4.0, -2.043, -2.53), (-3.984, -1.99, -1.492), (-3.506, -1.992, -2.015), (-4.485, -2.028, -2.002), (-8.508, 0.982, 1.046), (-7.523, 0.9425, 0.9807), (-8.021, 0.5043, 0.9929), (-8.026, 1.597, 1.191), (-8.505, -2.019, -0.001672), (-7.498, -2.05, -0.03546), (-7.993, -2.011, -0.4953), (-7.991, -2.047, 0.515), (-8.995, 1.531, 0.001212), (-9.017, 0.4727, -0.0346), (-9.016, 0.9427, -0.5004), (-8.985, 0.9755, 0.4928), (0.04223, 1.966, -2.537), (0.01655, 1.993, -1.521), (-0.4892, 1.947, -1.993), (0.5431, 1.976, -2.033), (6.492, -1.963, 0.01614), (5.515, -2.002, 0.001233), (6.023, -1.984, 0.5165), (6.045, -2.013, -0.5094), (6.516, 2.042, 0.02662), (5.524, 1.958, -0.06685), (5.981, 2.001, -0.5014), (5.999, 2.013, 0.5023), (8.497, -0.964, 0.954), (7.503, -0.9726, 0.999), (8.029, -0.4559, 0.9981), (8.005, -1.5, 1.02), (3.978, -1.982, -2.525), (3.976, -1.985, -1.49), (4.48, -2.008, -2.059), (3.454, -1.962, -1.993), (-6.485, 0.9994, 0.9768), (-5.531, 0.954, 0.9757), (-6.038, 0.4917, 0.9625), (-6.014, 1.487, 0.971), (-6.506, -1.988, 0.001956), (-5.51, -1.966, -0.01111), (-6.046, -1.993, -0.4956), (-5.975, -2.032, 0.5051), (-8.487, 1.995, 0.02824), (-7.49, 1.947, 0.008821), (-7.953, 1.96, 0.4811), (-8.004, 1.979, -0.4924), (4.484, -2.026, -0.01259), (3.468, -2.018, -0.006574), (3.985, -2.003, 0.4829), (3.955, -2.047, -0.529), (4.492, 1.957, -0.0003844), (3.5, 2.004, 0.009981), (3.972, 2.012, -0.4944), (4.025, 1.93, 0.4953), (4.492, -1.037, 0.9838), (3.508, -1.024, 1.047), (4.022, -0.5117, 1.013), (3.961, -1.537, 1.046), (6.504, -0.9928, 1.021), (5.475, -0.9938, 1.033), (6.014, -0.5127, 0.9892), (5.998, -1.509, 1.021), (2.486, -2.014, -0.01626), (1.467, -2.048, 0.002016), (1.981, -2.064, 0.4894), (1.984, -2.015, -0.5076), (2.53, 1.999, -0.039), (1.525, 1.993, 0.05348), (2.036, 2.055, -0.5065), (2.011, 1.957, 0.4804), (2.515, -0.9766, 1.037), (1.502, -0.9903, 1.018), (1.987, -0.5037, 1.017), (1.955, -1.503, 1.028), (-1.997, -2.013, -2.508), (-1.996, -2.024, -1.528), (-1.487, -2.005, -1.992), (-2.504, -2.019, -2.053), (-4.461, -2.017, 0.01998), (-3.54, -1.988, 0.008373), (-3.951, -2.023, -0.4638), (-4.005, -1.995, 0.5147), (-4.519, 2.023, 0.005227), (-3.548, 2.011, 0.01079), (-4.017, 2.022, 0.5312), (-4.039, 2.04, -0.5336), (-7.981, 2.023, -2.514), (-7.955, 2.012, -1.491), (-8.46, 1.984, -1.974), (-7.509, 2.01, -2.015), (-6.51, 1.998, 0.02953), (-5.56, 2.012, -0.03749), (-6.026, 2.005, 0.4308), (-6.012, 1.975, -0.5106), (-4.046, 2.018, -2.492), (-3.991, 2.053, -1.464), (-4.52, 2.022, -1.964), (-3.501, 1.977, -1.969), (-2.523, 1.014, 1.189), (-1.536, 1.018, 1.029), (-2.025, 0.5094, 1.024), (-2.012, 1.587, 1.171), (-2.483, -2.033, 0.02376), (-1.471, -1.976, -0.03301), (-1.977, -2.032, -0.5041), (-1.983, -1.993, 0.5055), (-4.482, 0.9963, 1.012), (-3.458, 0.9774, 1.013), (-3.971, 0.4772, 1.019), (-3.937, 1.542, 1.13), (0.004083, -1.564, 1.095), (-0.05015, -0.5615, 0.983), (0.4557, -1.002, 1.024), (-0.5164, -1.083, 1.093), (5.993, 1.956, -2.489), (5.971, 1.995, -1.495), (5.539, 1.956, -2.026), (6.465, 1.968, -2.018), (-0.5456, -2.071, 0.004153), (0.4546, -1.951, -0.01594), (-0.01819, -2.013, -0.4615), (-0.0344, -2.001, 0.4278), (-5.991, -1.982, -2.478), (-6.011, -2.014, -1.493), (-5.48, -2.01, -1.988), (-6.473, -1.986, -2.036), (0.4872, 2.04, -0.002739), (-0.5332, 2.035, 0.01213), (-0.01506, 2.059, -0.5229), (-0.01985, 2.018, 0.4817), (-2.493, 2.036, -0.01446), (-1.501, 2.007, 0.02211), (-2.056, 2.084, 0.5285), (-2.008, 2.002, -0.5066), (-1.487, 2.01, -0.499), (-1.524, 2.058, 0.5092), (-2.497, 2.141, 0.5603), (-0.5118, 2.046, 0.4981), (-0.504, 2.046, -0.4733), (0.505, 2.062, -0.5205), (-6.494, -1.996, -1.529), (-5.525, -2.028, -1.464), (-5.489, -2.021, -2.474), (0.4695, -1.94, 0.4557), (0.4903, -1.966, -0.4842), (-0.5172, -2.079, -0.4807), (6.493, 1.983, -1.467), (5.493, 1.98, -1.5), (5.554, 1.989, -2.487), (-0.5014, -0.5805, 0.9828), (0.4449, -0.5251, 0.9828), (0.4979, -1.476, 1.004), (-3.453, 1.507, 1.063), (-3.469, 0.4859, 1.028), (-4.517, 0.4885, 0.9765), (-1.472, -1.981, 0.4902), (-1.474, -1.989, -0.5157), (-2.486, -2.006, -0.4918), (-1.517, 1.603, 1.113), (-1.513, 0.4901, 1.01), (-2.505, 0.5045, 1.122), (-3.498, 1.982, -1.468), (-4.465, 2.055, -1.486), (-4.561, 2.043, -2.5), (-5.545, 1.991, -0.5204), (-5.537, 2.031, 0.4382), (-6.504, 1.967, 0.491), (-7.519, 1.996, -1.484), (-8.433, 2.012, -1.483), (-8.473, 2.01, -2.507), (-3.52, 1.962, -0.516), (-3.519, 2.028, 0.5033), (-4.505, 2.007, 0.5151), (-3.541, -1.971, 0.5118), (-3.502, -2.002, -0.5127), (-4.513, -2.007, -0.4811), (-2.509, -2.005, -1.564), (-1.505, -2.018, -1.477), (-1.501, -2.013, -2.496), (1.504, -1.496, 1.005), (1.484, -0.4906, 1.009), (2.504, -0.5228, 1.018), (1.521, 2.002, 0.515), (1.513, 2.034, -0.4535), (2.548, 2.039, -0.5586), (1.489, -2.02, -0.4835), (1.486, -2.033, 0.4898), (2.472, -2.035, 0.464), (5.475, -1.495, 1.039), (5.466, -0.496, 0.9843), (6.511, -0.4581, 1.015), (3.468, -1.642, 1.191), (3.507, -0.5167, 1.15), (4.491, -0.5272, 0.9831), (3.517, 1.95, 0.4907), (3.487, 2.031, -0.4853), (4.489, 1.977, -0.5119), (3.441, -2.022, -0.5302), (3.489, -2.111, 0.5791), (4.495, -2.006, 0.4824), (-7.528, 1.953, -0.4924), (-7.467, 1.972, 0.4898), (-8.469, 1.969, 0.4979), (-5.465, -2.01, 0.4932), (-5.553, -1.974, -0.472), (-6.538, -1.989, -0.5148), (-5.515, 1.483, 0.976), (-5.513, 0.4644, 0.984), (-6.526, 0.5294, 0.9541), (3.469, -1.964, -1.494), (4.494, -2.001, -1.517), (4.492, -2.01, -2.52), (7.496, -1.517, 1.1), (7.488, -0.442, 1.005), (8.537, -0.4587, 0.9856), (5.502, 1.994, 0.4439), (5.54, 1.968, -0.5383), (6.452, 1.984, -0.4638), (5.534, -2.02, -0.4941), (5.513, -2.009, 0.4911), (6.507, -1.984, 0.5158), (0.5239, 2.021, -1.528), (-0.4933, 1.976, -1.467), (-0.4601, 1.971, -2.521), (-9.0, 0.4474, 0.473), (-8.99, 0.4643, -0.4969), (-9.034, 1.483, -0.526), (-7.499, -2.038, 0.48), (-7.503, -2.042, -0.5088), (-8.478, -1.987, -0.4724), (-7.531, 1.542, 1.102), (-7.554, 0.5142, 0.9733), (-8.483, 0.4908, 0.9755), (-4.496, -2.007, -1.493), (-3.518, -1.98, -1.508), (-3.469, -1.982, -2.511), (9.039, -0.4983, 0.469), (9.018, -0.5366, -0.4837), (9.007, -1.503, -0.5068), (7.509, 2.028, 0.5043), (7.52, 2.01, -0.4946), (8.497, 1.947, -0.5306), (7.491, -2.068, -0.4608), (7.548, -1.971, 0.5382), (8.555, -1.968, 0.5106), (-5.453, 2.035, -1.567), (-6.461, 1.983, -1.495), (-6.487, 2.005, -2.494), (1.514, -1.948, -3.53), (2.517, -1.972, -3.515), (2.459, -2.018, -4.504), (8.509, 1.984, -3.504), (7.539, 1.979, -3.464), (7.477, 1.981, -4.508), (2.506, 2.001, -3.484), (1.496, 1.995, -3.511), (1.495, 1.989, -4.478), (-6.488, -2.071, -3.494), (-5.541, -2.027, -3.473), (-5.552, -2.046, -4.516), (-0.4888, -2.033, -3.5), (0.5518, -2.032, -3.505), (0.5222, -2.007, -4.492), (9.027, -1.435, -3.507), (9.0, -0.4797, -3.496), (9.033, -0.5729, -4.512), (-5.464, 1.987, -3.46), (-6.489, 2.014, -3.508), (-6.48, 2.005, -4.517), (-8.47, -1.966, -3.5), (-7.503, -1.995, -3.519), (-7.478, -1.998, -4.514), (-3.507, 2.033, -3.496), (-4.499, 2.031, -3.504), (-4.509, 1.934, -4.441), (5.555, -1.989, -1.499), (6.515, -1.967, -1.529), (6.512, -1.988, -2.482), (8.462, 2.011, -1.504), (7.505, 2.028, -1.504), (7.541, 2.028, -2.507), (-8.48, -2.031, -1.466), (-7.539, -1.966, -1.514), (-7.512, -1.988, -2.529), (-9.008, 1.484, -1.503), (-8.963, 0.4511, -1.51), (-8.946, 0.4843, -2.482), (7.513, -1.994, -1.46), (8.463, -1.999, -1.475), (8.465, -2.017, -2.458), (-1.5, 2.037, -1.463), (-2.553, 2.004, -1.494), (-2.472, 2.028, -2.496), (9.011, -1.503, -1.525), (9.08, -0.5007, -1.479), (8.99, -0.505, -2.51), (2.528, 2.014, -1.522), (1.487, 2.007, -1.476), (1.513, 1.971, -2.5), (-0.459, -2.01, -1.474), (0.4807, -1.981, -1.455), (0.5117, -1.985, -2.548), (4.422, 1.97, -1.507), (3.459, 1.986, -1.474), (3.485, 1.971, -2.502), (1.456, -1.981, -1.453), (2.523, -1.984, -1.469), (2.497, -2.014, -2.499), (1.475, 1.435, -4.972), (1.507, 0.5188, -4.979), (2.552, 0.4792, -5.041), (0.4653, -0.5081, -5.025), (-0.4887, -0.5237, -5.038), (-0.5214, -1.52, -4.951), (-1.538, -1.505, -4.935), (-1.447, -0.527, -5.014), (-2.471, -0.5223, -4.999), (-3.507, -1.499, -5.004), (-3.494, -0.5245, -4.961), (-4.539, -0.5148, -5.003), (3.517, 1.487, -4.985), (3.511, 0.4967, -4.987), (4.463, 0.5667, -5.045), (-5.503, -1.502, -4.967), (-5.478, -0.5496, -5.032), (-6.547, -0.4779, -4.988), (5.48, 1.479, -4.955), (5.541, 0.4774, -5.022), (6.526, 0.4731, -5.018), (-7.532, -1.509, -5.011), (-7.461, -0.4769, -5.056), (-8.444, -0.4674, -4.996), (7.534, 1.481, -5.015), (7.5, 0.4919, -5.038), (8.517, 0.5012, -4.976), (7.453, -1.969, -3.479), (8.531, -2.007, -3.487), (8.473, -1.99, -4.465), (-1.458, 1.973, -3.475), (-2.498, 1.99, -3.495), (-2.459, 2.009, -4.51), (6.507, 1.991, -3.49), (5.445, 2.008, -3.456), (5.486, 1.934, -4.491), (-2.51, -2.016, -3.556), (-1.532, -1.96, -3.499), (-1.495, -1.958, -4.48), (5.455, -2.001, -3.516), (6.445, -2.022, -3.459), (6.504, -2.017, -4.565), (4.436, 2.046, -3.481), (3.463, 2.035, -3.492), (3.484, 2.013, -4.455), (-8.97, 1.476, -3.523), (-8.993, 0.4902, -3.52), (-8.989, 0.4881, -4.546), (3.505, -1.999, -3.473), (4.506, -2.002, -3.492), (4.508, -1.997, -4.524), (-4.49, -1.97, -3.56), (-3.511, -1.995, -3.539), (-3.498, -1.985, -4.491), (-7.46, 2.009, -3.525), (-8.489, 1.99, -3.439), (-8.484, 1.991, -4.477), (0.5302, 1.973, -3.433), (-0.475, 1.991, -3.478), (-0.5403, 2.001, -4.505), (-8.979, -0.5206, -3.49), (-9.017, -1.519, -3.507), (-8.982, -1.502, -4.467), (7.514, -0.507, -5.01), (7.535, -1.512, -5.036), (8.489, -1.463, -4.973), (-7.479, 0.5125, -5.012), (-7.431, 1.479, -4.983), (-8.501, 1.515, -4.985), (5.495, -0.5017, -5.018), (5.458, -1.473, -4.968), (6.535, -1.496, -4.997), (-5.508, 0.4571, -5.02), (-5.53, 1.458, -4.947), (-6.52, 1.489, -5.009), (3.494, -0.5275, -5.008), (3.466, -1.509, -5.005), (4.485, -1.48, -4.986), (-3.5, 0.4721, -5.0), (-3.501, 1.511, -5.019), (-4.504, 1.497, -4.959), (-1.45, 0.4885, -5.036), (-1.482, 1.536, -4.948), (-2.444, 1.509, -5.006), (0.5205, 1.498, -5.001), (-0.5313, 1.487, -5.025), (-0.498, 0.4928, -5.023), (1.445, -0.5172, -5.059), (1.501, -1.506, -5.021), (2.496, -1.498, -4.959), (9.016, 0.4898, -1.484), (8.967, 1.52, -1.51), (8.976, 1.45, -2.531), (-8.996, -0.4464, -1.487), (-9.058, -1.492, -1.49), (-8.997, -1.487, -2.48), (9.06, 0.5145, -3.517), (9.031, 1.52, -3.491), (9.007, 1.469, -4.535), (8.989, 1.498, 0.484), (8.99, 1.464, -0.5201), (8.96, 0.431, -0.4565), (-7.502, -0.5157, 0.9852), (-7.505, -1.455, 1.003), (-8.473, -1.48, 0.9806), (-8.996, -1.469, 0.4845), (-9.004, -1.473, -0.5058), (-8.956, -0.4894, -0.4397), (7.466, 0.5213, 1.004), (7.473, 1.52, 1.068), (8.474, 1.517, 1.007), (-5.499, -0.507, 1.025), (-5.49, -1.661, 1.293), (-6.495, -1.51, 1.033), (3.492, 0.516, 1.039), (3.477, 1.507, 1.04), (4.505, 1.531, 1.073), (5.492, 0.456, 0.9702), (5.503, 1.496, 1.001), (6.515, 1.515, 1.191), (1.499, 0.5142, 0.9844), (1.524, 1.566, 1.204), (2.49, 1.525, 0.9803), (-1.497, -0.4206, 0.993), (-1.553, -1.449, 1.033), (-2.505, -1.516, 1.032), (-3.492, -0.5083, 1.001), (-3.477, -1.515, 0.991), (-4.483, -1.642, 1.236), (-0.4946, 1.502, 1.001), (0.5089, 1.484, 1.008), (0.5013, 0.4808, 0.9515), (-0.5194, 0.4639, 1.037), (-4.506, -0.5082, 0.9852), (-2.512, -0.4733, 1.027), (2.487, 0.4793, 0.9975), (6.54, 0.5345, 0.9924), (4.449, 0.4534, 1.013), (-6.551, -0.482, 1.024), (8.48, 0.4839, 1.022), (-8.994, -0.4585, 0.487), (-8.483, -0.4673, 1.002), (8.986, 0.4997, 0.5092), (9.108, 0.4687, -4.483), (-8.971, -0.4625, -2.466), (8.974, 0.5078, -2.541), (2.514, -0.4644, -4.975), (0.5284, 0.5403, -5.007), (-2.512, 0.4708, -5.011), (-4.514, 0.5223, -5.02), (4.492, -0.4684, -5.058), (-6.517, 0.5004, -5.023), (6.473, -0.5052, -5.039), (-8.485, 0.5164, -4.979), (8.537, -0.5586, -5.02), (-8.994, -0.4589, -4.516), (0.5038, 1.992, -4.491), (-7.469, 2.013, -4.502), (-4.454, -1.983, -4.523), (3.507, -1.983, -4.432), (-8.978, 1.492, -4.515), (4.486, 1.985, -4.501), (5.493, -1.95, -4.515), (-2.531, -1.958, -4.486), (6.513, 1.983, -4.534), (-1.523, 2.009, -4.484), (7.525, -1.971, -4.508), (8.49, 1.498, -4.971), (-8.492, -1.496, -4.989), (6.484, 1.486, -4.952), (-6.536, -1.468, -4.983), (4.51, 1.528, -5.035), (-4.548, -1.52, -4.994), (-2.499, -1.47, -4.998), (0.4978, -1.514, -5.022), (2.513, 1.466, -5.05), (1.47, -2.002, -2.521), (4.503, 1.998, -2.49), (-0.5053, -2.021, -2.498), (2.52, 2.019, -2.521), (8.998, -1.513, -2.503), (-1.501, 2.033, -2.451), (7.502, -1.989, -2.464), (-8.997, 1.507, -2.503), (-8.508, -2.004, -2.52), (8.443, 1.971, -2.52), (5.504, -1.98, -2.512), (-3.496, 1.942, -4.453), (-8.472, -1.996, -4.509), (-5.473, 2.01, -4.423), (8.978, -1.464, -4.486), (-0.5115, -2.024, -4.497), (-6.523, -2.012, -4.528), (2.555, 2.037, -4.51), (8.485, 1.955, -4.524), (1.504, -1.981, -4.526), (-5.486, 1.996, -2.489), (8.513, -2.026, -0.4672), (8.495, 1.982, 0.5184), (9.016, -1.493, 0.5146), (-4.497, -2.036, -2.51), (-8.479, 1.497, 1.081), (-8.49, -2.033, 0.4769), (-8.946, 1.499, 0.5145), (0.5252, 1.962, -2.519), (6.512, -1.978, -0.5063), (6.522, 2.043, 0.5419), (8.478, -1.491, 0.9725), (3.478, -1.976, -2.509), (-6.502, 1.447, 0.9865), (-6.469, -1.998, 0.4965), (-8.505, 2.007, -0.4895), (4.485, -2.044, -0.5175), (4.506, 1.959, 0.5009), (4.481, -1.52, 1.002), (6.481, -1.553, 1.147), (2.466, -2.009, -0.5101), (2.492, 1.95, 0.4812), (2.461, -1.473, 1.033), (-2.517, -2.011, -2.535), (-4.436, -2.026, 0.4948), (-4.504, 2.065, -0.4955), (-7.495, 2.034, -2.556), (-6.485, 1.986, -0.483), (-3.505, 1.987, -2.466), (-2.478, 1.668, 1.189), (-2.455, -1.972, 0.5204), (-4.483, 1.555, 1.088), (-0.493, -1.678, 1.266), (6.466, 1.952, -2.464), (-0.5104, -2.196, 0.5732), (-6.476, -1.992, -2.52), (0.5048, 2.018, 0.5048), (-2.496, 2.0, -0.5271)], [], [(1633, 426, 8, 425), (1632, 415, 7, 620), (1631, 519, 53, 708), (1630, 421, 1, 411), (1629, 517, 55, 710), (1628, 770, 1, 421), (1627, 434, 15, 432), (1626, 428, 10, 423), (1625, 631, 11, 424), (1624, 516, 44, 495), (1623, 458, 24, 457), (1622, 658, 52, 713), (1621, 641, 12, 433), (1620, 639, 14, 431), (1619, 643, 45, 696), (1618, 444, 19, 440), (1617, 649, 16, 642), (1616, 647, 18, 441), (1615, 466, 31, 464), (1614, 452, 23, 448), (1613, 657, 20, 650), (1612, 655, 22, 449), (1611, 474, 32, 473), (1610, 460, 26, 455), (1609, 663, 27, 456), (1608, 417, 48, 501), (1607, 482, 39, 480), (1606, 671, 28, 666), (1605, 469, 30, 465), (1604, 430, 42, 691), (1603, 472, 35, 677), (1602, 476, 34, 471), (1601, 679, 35, 472), (1600, 447, 47, 494), (1599, 480, 39, 685), (1598, 687, 36, 682), (1597, 485, 38, 481), (1596, 463, 46, 707), (1595, 758, 63, 538), (1594, 692, 79, 756), (1593, 556, 69, 537), (1592, 700, 73, 748), (1591, 486, 61, 733), (1590, 490, 78, 793), (1589, 706, 66, 747), (1588, 499, 77, 754), (1587, 505, 64, 535), (1586, 614, 50, 711), (1585, 521, 59, 716), (1584, 522, 57, 714), (1583, 719, 56, 782), (1582, 724, 54, 717), (1581, 626, 40, 695), (1580, 727, 58, 783), (1579, 524, 49, 497), (1578, 718, 41, 693), (1577, 722, 51, 500), (1576, 729, 43, 498), (1575, 537, 69, 536), (1574, 785, 63, 529), (1573, 736, 65, 530), (1572, 534, 67, 533), (1571, 540, 71, 539), (1570, 748, 73, 542), (1569, 750, 75, 545), (1568, 754, 77, 548), (1567, 756, 79, 551), (1566, 560, 74, 757), (1565, 561, 60, 735), (1564, 762, 75, 750), (1563, 563, 65, 736), (1562, 564, 70, 751), (1561, 766, 71, 540), (1560, 565, 76, 792), (1559, 763, 68, 541), (1558, 759, 67, 534), (1557, 697, 72, 753), (1556, 761, 62, 731), (1555, 590, 102, 752), (1554, 591, 103, 589), (1553, 592, 102, 588), (1552, 593, 101, 587), (1551, 594, 100, 586), (1550, 595, 99, 585), (1549, 596, 97, 583), (1548, 597, 96, 582), (1547, 732, 95, 802), (1546, 599, 98, 584), (1545, 600, 93, 715), (1544, 601, 92, 712), (1543, 602, 103, 755), (1542, 577, 91, 807), (1541, 604, 89, 575), (1540, 575, 89, 809), (1539, 606, 91, 577), (1538, 607, 86, 572), (1537, 608, 85, 571), (1536, 609, 87, 573), (1535, 610, 84, 570), (1534, 611, 82, 568), (1533, 612, 83, 569), (1532, 616, 80, 817), (1531, 818, 307, 613), (1530, 819, 308, 820), (1529, 412, 106, 821), (1528, 822, 263, 773), (1527, 823, 309, 824), (1526, 816, 306, 825), (1525, 826, 262, 772), (1524, 827, 310, 828), (1523, 815, 305, 829), (1522, 830, 264, 774), (1521, 831, 311, 832), (1520, 814, 304, 833), (1519, 834, 267, 777), (1518, 835, 312, 836), (1517, 813, 303, 837), (1516, 838, 265, 775), (1515, 839, 313, 840), (1514, 812, 302, 841), (1513, 842, 266, 776), (1512, 843, 314, 844), (1511, 811, 301, 845), (1510, 846, 271, 781), (1509, 847, 315, 848), (1508, 810, 300, 849), (1507, 850, 299, 605), (1506, 851, 316, 852), (1505, 779, 269, 853), (1504, 854, 269, 779), (1503, 855, 317, 856), (1502, 808, 298, 857), (1501, 858, 297, 603), (1500, 859, 318, 860), (1499, 781, 271, 861), (1498, 862, 245, 551), (1497, 863, 319, 864), (1496, 806, 296, 865), (1495, 866, 202, 508), (1494, 867, 320, 868), (1493, 805, 295, 869), (1492, 870, 205, 511), (1491, 871, 321, 872), (1490, 804, 294, 873), (1489, 874, 278, 788), (1488, 875, 322, 876), (1487, 803, 293, 877), (1486, 878, 292, 598), (1485, 879, 323, 880), (1484, 528, 222, 881), (1483, 882, 276, 786), (1482, 883, 324, 884), (1481, 801, 291, 885), (1480, 886, 277, 787), (1479, 887, 325, 888), (1478, 800, 290, 889), (1477, 890, 279, 789), (1476, 891, 326, 892), (1475, 799, 289, 893), (1474, 894, 280, 790), (1473, 895, 327, 896), (1472, 798, 288, 897), (1471, 898, 281, 791), (1470, 899, 328, 900), (1469, 797, 287, 901), (1468, 902, 282, 792), (1467, 903, 329, 904), (1466, 796, 286, 905), (1465, 906, 283, 793), (1464, 907, 330, 908), (1463, 795, 285, 909), (1462, 910, 242, 548), (1461, 911, 331, 912), (1460, 794, 284, 913), (1459, 914, 221, 527), (1458, 915, 332, 916), (1457, 557, 251, 917), (1456, 918, 243, 549), (1455, 919, 333, 920), (1454, 493, 187, 921), (1453, 922, 228, 738), (1452, 923, 334, 924), (1451, 555, 249, 925), (1450, 926, 235, 745), (1449, 927, 335, 928), (1448, 559, 253, 929), (1447, 930, 282, 588), (1446, 931, 336, 932), (1445, 769, 259, 933), (1444, 934, 234, 744), (1443, 935, 337, 936), (1442, 562, 256, 937), (1441, 938, 241, 547), (1440, 939, 338, 940), (1439, 768, 258, 941), (1438, 942, 226, 532), (1437, 943, 339, 944), (1436, 767, 257, 945), (1435, 946, 240, 546), (1434, 947, 340, 948), (1433, 558, 252, 949), (1432, 950, 225, 531), (1431, 951, 341, 952), (1430, 765, 255, 953), (1429, 954, 247, 553), (1428, 955, 342, 956), (1427, 764, 254, 957), (1426, 958, 245, 755), (1425, 959, 343, 960), (1424, 552, 246, 961), (1423, 962, 242, 752), (1422, 963, 344, 964), (1421, 550, 244, 965), (1420, 966, 239, 749), (1419, 967, 345, 968), (1418, 546, 240, 969), (1417, 970, 236, 746), (1416, 971, 346, 972), (1415, 544, 238, 973), (1414, 974, 233, 743), (1413, 975, 347, 976), (1412, 744, 234, 977), (1411, 978, 227, 737), (1410, 979, 348, 980), (1409, 738, 228, 981), (1408, 982, 224, 734), (1407, 983, 349, 984), (1406, 532, 226, 985), (1405, 986, 223, 733), (1404, 987, 350, 988), (1403, 581, 275, 989), (1402, 990, 230, 740), (1401, 991, 351, 992), (1400, 741, 231, 993), (1399, 994, 192, 702), (1398, 995, 352, 996), (1397, 525, 219, 997), (1396, 998, 194, 704), (1395, 999, 353, 1000), (1394, 518, 212, 1001), (1393, 1002, 183, 489), (1392, 1003, 354, 1004), (1391, 514, 208, 1005), (1390, 1006, 191, 701), (1389, 1007, 355, 1008), (1388, 728, 218, 1009), (1387, 1010, 273, 579), (1386, 1011, 356, 1012), (1385, 523, 217, 1013), (1384, 1014, 185, 491), (1383, 1015, 357, 1016), (1382, 422, 116, 1017), (1381, 1018, 207, 513), (1380, 1019, 358, 1020), (1379, 520, 214, 1021), (1378, 1022, 272, 578), (1377, 1023, 359, 1024), (1376, 515, 209, 1025), (1375, 1026, 204, 510), (1374, 1027, 360, 1028), (1373, 726, 216, 1029), (1372, 1030, 206, 512), (1371, 1031, 361, 1032), (1370, 725, 215, 1033), (1369, 1034, 201, 507), (1368, 1035, 362, 1036), (1367, 410, 104, 1037), (1366, 1038, 229, 739), (1365, 1039, 363, 1040), (1364, 709, 199, 1041), (1363, 1042, 244, 550), (1362, 1043, 364, 1044), (1361, 703, 193, 1045), (1360, 1046, 237, 543), (1359, 1047, 365, 1048), (1358, 502, 196, 1049), (1357, 1050, 283, 589), (1356, 1051, 366, 1052), (1355, 694, 184, 1053), (1354, 1054, 223, 529), (1353, 1055, 367, 1056), (1352, 690, 180, 1057), (1351, 1058, 238, 544), (1350, 1059, 368, 1060), (1349, 496, 190, 1061), (1348, 1062, 231, 741), (1347, 1063, 369, 1064), (1346, 760, 250, 1065), (1345, 1066, 246, 552), (1344, 1067, 370, 1068), (1343, 488, 182, 1069), (1342, 1070, 232, 742), (1341, 1071, 371, 1072), (1340, 554, 248, 1073), (1339, 1074, 197, 503), (1338, 1075, 372, 1076), (1337, 667, 157, 1077), (1336, 1078, 175, 685), (1335, 1079, 373, 1080), (1334, 689, 179, 1081), (1333, 1082, 172, 478), (1332, 1083, 374, 1084), (1331, 483, 177, 1085), (1330, 1086, 175, 481), (1329, 1087, 375, 1088), (1328, 684, 174, 1089), (1327, 1090, 188, 698), (1326, 1091, 376, 1092), (1325, 651, 141, 1093), (1324, 1094, 166, 676), (1323, 1095, 377, 1096), (1322, 475, 169, 1097), (1321, 1098, 165, 675), (1320, 1099, 378, 1100), (1319, 680, 170, 1101), (1318, 1102, 167, 473), (1317, 1103, 379, 1104), (1316, 676, 166, 1105), (1315, 1106, 181, 487), (1314, 1107, 380, 1108), (1313, 634, 124, 1109), (1312, 1110, 159, 669), (1311, 1111, 381, 1112), (1310, 673, 163, 1113), (1309, 1114, 156, 462), (1308, 1115, 382, 1116), (1307, 467, 161, 1117), (1306, 1118, 174, 684), (1305, 1119, 383, 1120), (1304, 686, 176, 1121), (1303, 1122, 195, 705), (1302, 1123, 384, 1124), (1301, 621, 111, 1125), (1300, 1126, 150, 660), (1299, 1127, 385, 1128), (1298, 459, 153, 1129), (1297, 1130, 149, 659), (1296, 1131, 386, 1132), (1295, 664, 154, 1133), (1294, 1134, 167, 677), (1293, 1135, 387, 1136), (1292, 678, 168, 1137), (1291, 1138, 143, 653), (1290, 1139, 388, 1140), (1289, 451, 145, 1141), (1288, 1142, 140, 446), (1287, 1143, 389, 1144), (1286, 453, 147, 1145), (1285, 1146, 142, 652), (1284, 1147, 390, 1148), (1283, 656, 146, 1149), (1282, 1150, 158, 668), (1281, 1151, 391, 1152), (1280, 670, 160, 1153), (1279, 1154, 135, 645), (1278, 1155, 392, 1156), (1277, 443, 137, 1157), (1276, 1158, 132, 438), (1275, 1159, 393, 1160), (1274, 445, 139, 1161), (1273, 1162, 134, 644), (1272, 1163, 394, 1164), (1271, 648, 138, 1165), (1270, 1166, 186, 492), (1269, 1167, 395, 1168), (1268, 439, 133, 1169), (1267, 1170, 125, 635), (1266, 1171, 396, 1172), (1265, 435, 129, 1173), (1264, 1174, 127, 637), (1263, 1175, 397, 1176), (1262, 437, 131, 1177), (1261, 1178, 203, 509), (1260, 1179, 398, 1180), (1259, 454, 148, 1181), (1258, 1182, 151, 661), (1257, 1183, 399, 1184), (1256, 662, 152, 1185), (1255, 1186, 189, 699), (1254, 1187, 400, 1188), (1253, 720, 210, 1189), (1252, 1190, 118, 628), (1251, 1191, 401, 1192), (1250, 427, 121, 1193), (1249, 1194, 117, 627), (1248, 1195, 402, 1196), (1247, 632, 122, 1197), (1246, 1198, 126, 636), (1245, 1199, 403, 1200), (1244, 638, 128, 1201), (1243, 1202, 115, 625), (1242, 1203, 404, 1204), (1241, 566, 260, 1205), (1240, 1206, 200, 506), (1239, 1207, 405, 1208), (1238, 721, 211, 1209), (1237, 1210, 105, 615), (1236, 1211, 406, 1212), (1235, 625, 115, 1213), (1234, 1214, 198, 504), (1233, 1215, 407, 1216), (1232, 723, 213, 1217), (1231, 1218, 110, 416), (1230, 1219, 408, 1220), (1229, 619, 109, 1221), (1228, 1222, 119, 629), (1227, 1223, 409, 1224), (1226, 630, 120, 1225), (1223, 1226, 1225, 409), (107, 413, 1226, 1223), (413, 2, 630, 1226), (427, 1227, 1224, 121), (3, 617, 1227, 427), (617, 107, 1223, 1227), (631, 1228, 629, 11), (121, 1224, 1228, 631), (1224, 409, 1222, 1228), (1219, 1229, 1221, 408), (107, 617, 1229, 1219), (617, 3, 619, 1229), (414, 1230, 1220, 108), (2, 413, 1230, 414), (413, 107, 1219, 1230), (618, 1231, 416, 6), (108, 1220, 1231, 618), (1220, 408, 1218, 1231), (1215, 1232, 1217, 407), (155, 665, 1232, 1215), (665, 25, 723, 1232), (651, 1233, 1216, 141), (13, 461, 1233, 651), (461, 155, 1215, 1233), (447, 1234, 504, 47), (141, 1216, 1234, 447), (1216, 407, 1214, 1234), (1211, 1235, 1213, 406), (113, 623, 1235, 1211), (623, 5, 625, 1235), (420, 1236, 1212, 114), (4, 419, 1236, 420), (419, 113, 1211, 1236), (624, 1237, 615, 0), (114, 1212, 1237, 624), (1212, 406, 1210, 1237), (1207, 1238, 1209, 405), (162, 672, 1238, 1207), (672, 29, 721, 1238), (518, 1239, 1208, 212), (21, 468, 1239, 518), (468, 162, 1207, 1239), (722, 1240, 506, 51), (212, 1208, 1240, 722), (1208, 405, 1206, 1240), (1203, 1241, 1205, 404), (307, 817, 1241, 1203), (817, 80, 566, 1241), (622, 1242, 1204, 112), (81, 613, 1242, 622), (613, 307, 1203, 1242), (418, 1243, 625, 5), (112, 1204, 1243, 418), (1204, 404, 1202, 1243), (1199, 1244, 1201, 403), (118, 424, 1244, 1199), (424, 11, 638, 1244), (816, 1245, 1200, 306), (82, 628, 1245, 816), (628, 118, 1199, 1245), (612, 1246, 636, 83), (306, 1200, 1246, 612), (1200, 403, 1198, 1246), (1195, 1247, 1197, 402), (105, 411, 1247, 1195), (411, 1, 632, 1247), (429, 1248, 1196, 123), (0, 615, 1248, 429), (615, 105, 1195, 1248), (633, 1249, 627, 9), (123, 1196, 1249, 633), (1196, 402, 1194, 1249), (1191, 1250, 1193, 401), (106, 412, 1250, 1191), (412, 3, 427, 1250), (815, 1251, 1192, 305), (80, 616, 1251, 815), (616, 106, 1191, 1251), (611, 1252, 628, 82), (305, 1192, 1252, 611), (1192, 401, 1190, 1252), (1187, 1253, 1189, 400), (131, 437, 1253, 1187), (437, 8, 720, 1253), (667, 1254, 1188, 157), (12, 641, 1254, 667), (641, 131, 1187, 1254), (463, 1255, 699, 46), (157, 1188, 1255, 463), (1188, 400, 1186, 1255), (1183, 1256, 1185, 399), (127, 433, 1256, 1183), (433, 12, 662, 1256), (459, 1257, 1184, 153), (15, 637, 1257, 459), (637, 127, 1183, 1257), (663, 1258, 661, 27), (153, 1184, 1258, 663), (1184, 399, 1182, 1258), (1179, 1259, 1181, 398), (168, 678, 1259, 1179), (678, 24, 454, 1259), (515, 1260, 1180, 209), (32, 474, 1260, 515), (474, 168, 1179, 1260), (719, 1261, 509, 56), (209, 1180, 1261, 719), (1180, 398, 1178, 1261), (1175, 1262, 1177, 397), (119, 425, 1262, 1175), (425, 8, 437, 1262), (638, 1263, 1176, 128), (11, 629, 1263, 638), (629, 119, 1175, 1263), (434, 1264, 637, 15), (128, 1176, 1264, 434), (1176, 397, 1174, 1264), (1171, 1265, 1173, 396), (117, 423, 1265, 1171), (423, 10, 435, 1265), (640, 1266, 1172, 130), (9, 627, 1266, 640), (627, 117, 1171, 1266), (436, 1267, 635, 13), (130, 1172, 1267, 436), (1172, 396, 1170, 1267), (1167, 1268, 1169, 395), (123, 633, 1268, 1167), (633, 9, 439, 1268), (514, 1269, 1168, 208), (0, 429, 1269, 514), (429, 123, 1167, 1269), (718, 1270, 492, 41), (208, 1168, 1270, 718), (1168, 395, 1166, 1270), (1163, 1271, 1165, 394), (112, 418, 1271, 1163), (418, 5, 648, 1271), (814, 1272, 1164, 304), (81, 622, 1272, 814), (622, 112, 1163, 1272), (610, 1273, 644, 84), (304, 1164, 1273, 610), (1164, 394, 1162, 1273), (1159, 1274, 1161, 393), (110, 620, 1274, 1159), (620, 7, 445, 1274), (646, 1275, 1160, 136), (6, 416, 1275, 646), (416, 110, 1159, 1275), (442, 1276, 438, 17), (136, 1160, 1276, 442), (1160, 393, 1158, 1276), (1155, 1277, 1157, 392), (113, 419, 1277, 1155), (419, 4, 443, 1277), (648, 1278, 1156, 138), (5, 623, 1278, 648), (623, 113, 1155, 1278), (444, 1279, 645, 19), (138, 1156, 1279, 444), (1156, 392, 1154, 1279), (1151, 1280, 1153, 391), (142, 448, 1280, 1151), (448, 23, 670, 1280), (813, 1281, 1152, 303), (85, 652, 1281, 813), (652, 142, 1151, 1281), (609, 1282, 668, 87), (303, 1152, 1282, 609), (1152, 391, 1150, 1282), (1147, 1283, 1149, 390), (134, 440, 1283, 1147), (440, 19, 656, 1283), (812, 1284, 1148, 302), (84, 644, 1284, 812), (644, 134, 1147, 1284), (608, 1285, 652, 85), (302, 1148, 1285, 608), (1148, 390, 1146, 1285), (1143, 1286, 1145, 389), (132, 642, 1286, 1143), (642, 16, 453, 1286), (654, 1287, 1144, 144), (17, 438, 1287, 654), (438, 132, 1143, 1287), (450, 1288, 446, 21), (144, 1144, 1288, 450), (1144, 389, 1142, 1288), (1139, 1289, 1141, 388), (135, 441, 1289, 1139), (441, 18, 451, 1289), (656, 1290, 1140, 146), (19, 645, 1290, 656), (645, 135, 1139, 1290), (452, 1291, 653, 23), (146, 1140, 1291, 452), (1140, 388, 1138, 1291), (1135, 1292, 1137, 387), (151, 457, 1292, 1135), (457, 24, 678, 1292), (475, 1293, 1136, 169), (27, 661, 1293, 475), (661, 151, 1135, 1293), (679, 1294, 677, 35), (169, 1136, 1294, 679), (1136, 387, 1134, 1294), (1131, 1295, 1133, 386), (125, 431, 1295, 1131), (431, 14, 664, 1295), (461, 1296, 1132, 155), (13, 635, 1296, 461), (635, 125, 1131, 1296), (665, 1297, 659, 25), (155, 1132, 1297, 665), (1132, 386, 1130, 1297), (1127, 1298, 1129, 385), (126, 432, 1298, 1127), (432, 15, 459, 1298), (811, 1299, 1128, 301), (83, 636, 1299, 811), (636, 126, 1127, 1299), (607, 1300, 660, 86), (301, 1128, 1300, 607), (1128, 385, 1126, 1300), (1123, 1301, 1125, 384), (145, 451, 1301, 1123), (451, 18, 621, 1301), (410, 1302, 1124, 104), (22, 655, 1302, 410), (655, 145, 1123, 1302), (614, 1303, 705, 50), (104, 1124, 1303, 614), (1124, 384, 1122, 1303), (1119, 1304, 1121, 383), (158, 464, 1304, 1119), (464, 31, 686, 1304), (810, 1305, 1120, 300), (87, 668, 1305, 810), (668, 158, 1119, 1305), (606, 1306, 684, 91), (300, 1120, 1306, 606), (1120, 383, 1118, 1306), (1115, 1307, 1117, 382), (140, 650, 1307, 1115), (650, 20, 467, 1307), (468, 1308, 1116, 162), (21, 446, 1308, 468), (446, 140, 1115, 1308), (672, 1309, 462, 29), (162, 1116, 1309, 672), (1116, 382, 1114, 1309), (1111, 1310, 1113, 381), (143, 449, 1310, 1111), (449, 22, 673, 1310), (670, 1311, 1112, 160), (23, 653, 1311, 670), (653, 143, 1111, 1311), (466, 1312, 669, 31), (160, 1112, 1312, 466), (1112, 381, 1110, 1312), (1107, 1313, 1109, 380), (108, 618, 1313, 1107), (618, 6, 634, 1313), (422, 1314, 1108, 116), (2, 414, 1314, 422), (414, 108, 1107, 1314), (626, 1315, 487, 40), (116, 1108, 1315, 626), (1108, 380, 1106, 1315), (1103, 1316, 1105, 379), (299, 809, 1316, 1103), (809, 89, 676, 1316), (574, 1317, 1104, 268), (88, 605, 1317, 574), (605, 299, 1103, 1317), (778, 1318, 473, 32), (268, 1104, 1318, 778), (1104, 379, 1102, 1318), (1099, 1319, 1101, 378), (149, 455, 1319, 1099), (455, 26, 680, 1319), (477, 1320, 1100, 171), (25, 659, 1320, 477), (659, 149, 1099, 1320), (681, 1321, 675, 33), (171, 1100, 1321, 681), (1100, 378, 1098, 1321), (1095, 1322, 1097, 377), (150, 456, 1322, 1095), (456, 27, 475, 1322), (808, 1323, 1096, 298), (86, 660, 1323, 808), (660, 150, 1095, 1323), (604, 1324, 676, 89), (298, 1096, 1324, 604), (1096, 377, 1094, 1324), (1091, 1325, 1093, 376), (130, 436, 1325, 1091), (436, 13, 651, 1325), (439, 1326, 1092, 133), (9, 640, 1326, 439), (640, 130, 1091, 1326), (643, 1327, 698, 45), (133, 1092, 1327, 643), (1092, 376, 1090, 1327), (1087, 1328, 1089, 375), (297, 807, 1328, 1087), (807, 91, 684, 1328), (576, 1329, 1088, 270), (90, 603, 1329, 576), (603, 297, 1087, 1329), (780, 1330, 481, 38), (270, 1088, 1330, 780), (1088, 375, 1086, 1330), (1083, 1331, 1085, 374), (156, 666, 1331, 1083), (666, 28, 483, 1331), (484, 1332, 1084, 178), (29, 462, 1332, 484), (462, 156, 1083, 1332), (688, 1333, 478, 37), (178, 1084, 1333, 688), (1084, 374, 1082, 1333), (1079, 1334, 1081, 373), (159, 465, 1334, 1079), (465, 30, 689, 1334), (686, 1335, 1080, 176), (31, 669, 1335, 686), (669, 159, 1079, 1335), (482, 1336, 685, 39), (176, 1080, 1336, 482), (1080, 373, 1078, 1336), (1075, 1337, 1077, 372), (152, 662, 1337, 1075), (662, 12, 667, 1337), (454, 1338, 1076, 148), (24, 458, 1338, 454), (458, 152, 1075, 1338), (658, 1339, 503, 52), (148, 1076, 1339, 658), (1076, 372, 1074, 1339), (1071, 1340, 1073, 371), (192, 498, 1340, 1071), (498, 43, 554, 1340), (559, 1341, 1072, 253), (48, 702, 1341, 559), (702, 192, 1071, 1341), (763, 1342, 742, 68), (253, 1072, 1342, 763), (1072, 371, 1070, 1342), (1067, 1343, 1069, 370), (206, 716, 1343, 1067), (716, 59, 488, 1343), (558, 1344, 1068, 252), (55, 512, 1344, 558), (512, 206, 1067, 1344), (762, 1345, 552, 75), (252, 1068, 1345, 762), (1068, 370, 1066, 1345), (1063, 1346, 1065, 369), (191, 497, 1346, 1063), (497, 49, 760, 1346), (557, 1347, 1064, 251), (42, 701, 1347, 557), (701, 191, 1063, 1347), (761, 1348, 741, 62), (251, 1064, 1348, 761), (1064, 369, 1062, 1348), (1059, 1349, 1061, 368), (198, 708, 1349, 1059), (708, 53, 496, 1349), (555, 1350, 1060, 249), (47, 504, 1350, 555), (504, 198, 1059, 1350), (759, 1351, 544, 67), (249, 1060, 1351, 759), (1060, 368, 1058, 1351), (1055, 1352, 1057, 367), (183, 693, 1352, 1055), (693, 41, 690, 1352), (554, 1353, 1056, 248), (43, 489, 1353, 554), (489, 183, 1055, 1353), (758, 1354, 529, 63), (248, 1056, 1354, 758), (1056, 367, 1054, 1354), (1051, 1355, 1053, 366), (273, 783, 1355, 1051), (783, 58, 694, 1355), (806, 1356, 1052, 296), (93, 579, 1356, 806), (579, 273, 1051, 1356), (602, 1357, 589, 103), (296, 1052, 1357, 602), (1052, 366, 1050, 1357), (1047, 1358, 1049, 365), (197, 707, 1358, 1047), (707, 46, 502, 1358), (493, 1359, 1048, 187), (52, 503, 1359, 493), (503, 197, 1047, 1359), (697, 1360, 543, 72), (187, 1048, 1360, 697), (1048, 365, 1046, 1360), (1043, 1361, 1045, 364), (204, 714, 1361, 1043), (714, 57, 703, 1361), (496, 1362, 1044, 190), (53, 510, 1362, 496), (510, 204, 1043, 1362), (700, 1363, 550, 73), (190, 1044, 1363, 700), (1044, 364, 1042, 1363), (1039, 1364, 1041, 363), (189, 495, 1364, 1039), (495, 44, 709, 1364), (502, 1365, 1040, 196), (46, 699, 1365, 502), (699, 189, 1039, 1365), (706, 1366, 739, 66), (196, 1040, 1366, 706), (1040, 363, 1038, 1366), (1035, 1367, 1037, 362), (163, 673, 1367, 1035), (673, 22, 410, 1367), (520, 1368, 1036, 214), (30, 469, 1368, 520), (469, 163, 1035, 1368), (724, 1369, 507, 54), (214, 1036, 1369, 724), (1036, 362, 1034, 1369), (1031, 1370, 1033, 361), (178, 688, 1370, 1031), (688, 37, 725, 1370), (721, 1371, 1032, 211), (29, 484, 1371, 721), (484, 178, 1031, 1371), (517, 1372, 512, 55), (211, 1032, 1372, 517), (1032, 361, 1030, 1372), (1027, 1373, 1029, 360), (171, 681, 1373, 1027), (681, 33, 726, 1373), (723, 1374, 1028, 213), (25, 477, 1374, 723), (477, 171, 1027, 1374), (519, 1375, 510, 53), (213, 1028, 1375, 519), (1028, 360, 1026, 1375), (1023, 1376, 1025, 359), (268, 778, 1376, 1023), (778, 32, 515, 1376), (805, 1377, 1024, 295), (88, 574, 1377, 805), (574, 268, 1023, 1377), (601, 1378, 578, 92), (295, 1024, 1378, 601), (1024, 359, 1022, 1378), (1019, 1379, 1021, 358), (179, 689, 1379, 1019), (689, 30, 520, 1379), (523, 1380, 1020, 217), (38, 485, 1380, 523), (485, 179, 1019, 1380), (727, 1381, 513, 58), (217, 1020, 1381, 727), (1020, 358, 1018, 1381), (1015, 1382, 1017, 357), (120, 630, 1382, 1015), (630, 2, 422, 1382), (720, 1383, 1016, 210), (8, 426, 1383, 720), (426, 120, 1015, 1383), (516, 1384, 491, 44), (210, 1016, 1384, 516), (1016, 357, 1014, 1384), (1011, 1385, 1013, 356), (270, 780, 1385, 1011), (780, 38, 523, 1385), (804, 1386, 1012, 294), (90, 576, 1386, 804), (576, 270, 1011, 1386), (600, 1387, 579, 93), (294, 1012, 1387, 600), (1012, 356, 1010, 1387), (1007, 1388, 1009, 355), (136, 442, 1388, 1007), (442, 17, 728, 1388), (634, 1389, 1008, 124), (6, 646, 1389, 634), (646, 136, 1007, 1389), (430, 1390, 701, 42), (124, 1008, 1390, 430), (1008, 355, 1006, 1390), (1003, 1391, 1005, 354), (114, 624, 1391, 1003), (624, 0, 514, 1391), (525, 1392, 1004, 219), (4, 420, 1392, 525), (420, 114, 1003, 1392), (729, 1393, 489, 43), (219, 1004, 1393, 729), (1004, 354, 1002, 1393), (999, 1394, 1001, 353), (144, 450, 1394, 999), (450, 21, 518, 1394), (728, 1395, 1000, 218), (17, 654, 1395, 728), (654, 144, 999, 1395), (524, 1396, 704, 49), (218, 1000, 1396, 524), (1000, 353, 998, 1396), (995, 1397, 997, 352), (137, 443, 1397, 995), (443, 4, 525, 1397), (621, 1398, 996, 111), (18, 647, 1398, 621), (647, 137, 995, 1398), (417, 1399, 702, 48), (111, 996, 1399, 417), (996, 352, 994, 1399), (991, 1400, 993, 351), (222, 528, 1400, 991), (528, 62, 741, 1400), (803, 1401, 992, 293), (95, 732, 1401, 803), (732, 222, 991, 1401), (599, 1402, 740, 98), (293, 992, 1402, 599), (992, 351, 990, 1402), (987, 1403, 989, 350), (292, 802, 1403, 987), (802, 95, 581, 1403), (730, 1404, 988, 220), (94, 598, 1404, 730), (598, 292, 987, 1404), (526, 1405, 733, 61), (220, 988, 1405, 526), (988, 350, 986, 1405), (983, 1406, 985, 349), (220, 526, 1406, 983), (526, 61, 532, 1406), (801, 1407, 984, 291), (94, 730, 1407, 801), (730, 220, 983, 1407), (597, 1408, 734, 96), (291, 984, 1408, 597), (984, 349, 982, 1408), (979, 1409, 981, 348), (224, 530, 1409, 979), (530, 65, 738, 1409), (800, 1410, 980, 290), (96, 734, 1410, 800), (734, 224, 979, 1410), (596, 1411, 737, 97), (290, 980, 1411, 596), (980, 348, 978, 1411), (975, 1412, 977, 347), (230, 536, 1412, 975), (536, 69, 744, 1412), (799, 1413, 976, 289), (98, 740, 1413, 799), (740, 230, 975, 1413), (595, 1414, 743, 99), (289, 976, 1414, 595), (976, 347, 974, 1414), (971, 1415, 973, 346), (227, 533, 1415, 971), (533, 67, 544, 1415), (798, 1416, 972, 288), (97, 737, 1416, 798), (737, 227, 971, 1416), (594, 1417, 746, 100), (288, 972, 1417, 594), (972, 346, 970, 1417), (967, 1418, 969, 345), (233, 539, 1418, 967), (539, 71, 546, 1418), (797, 1419, 968, 287), (99, 743, 1419, 797), (743, 233, 967, 1419), (593, 1420, 749, 101), (287, 968, 1420, 593), (968, 345, 966, 1420), (963, 1421, 965, 344), (236, 542, 1421, 963), (542, 73, 550, 1421), (796, 1422, 964, 286), (100, 746, 1422, 796), (746, 236, 963, 1422), (592, 1423, 752, 102), (286, 964, 1423, 592), (964, 344, 962, 1423), (959, 1424, 961, 343), (239, 545, 1424, 959), (545, 75, 552, 1424), (795, 1425, 960, 285), (101, 749, 1425, 795), (749, 239, 959, 1425), (591, 1426, 755, 103), (285, 960, 1426, 591), (960, 343, 958, 1426), (955, 1427, 957, 342), (207, 717, 1427, 955), (717, 54, 764, 1427), (694, 1428, 956, 184), (58, 513, 1428, 694), (513, 207, 955, 1428), (490, 1429, 553, 78), (184, 956, 1429, 490), (956, 342, 954, 1429), (951, 1430, 953, 341), (185, 695, 1430, 951), (695, 40, 765, 1430), (709, 1431, 952, 199), (44, 491, 1431, 709), (491, 185, 951, 1431), (505, 1432, 531, 64), (199, 952, 1432, 505), (952, 341, 950, 1432), (947, 1433, 949, 340), (200, 710, 1433, 947), (710, 55, 558, 1433), (562, 1434, 948, 256), (51, 506, 1434, 562), (506, 200, 947, 1434), (766, 1435, 546, 71), (256, 948, 1435, 766), (948, 340, 946, 1435), (943, 1436, 945, 339), (186, 696, 1436, 943), (696, 45, 767, 1436), (690, 1437, 944, 180), (41, 492, 1437, 690), (492, 186, 943, 1437), (486, 1438, 532, 61), (180, 944, 1438, 486), (944, 339, 942, 1438), (939, 1439, 941, 338), (201, 711, 1439, 939), (711, 50, 768, 1439), (764, 1440, 940, 254), (54, 507, 1440, 764), (507, 201, 939, 1440), (560, 1441, 547, 74), (254, 940, 1441, 560), (940, 338, 938, 1441), (935, 1442, 937, 337), (194, 500, 1442, 935), (500, 51, 562, 1442), (760, 1443, 936, 250), (49, 704, 1443, 760), (704, 194, 935, 1443), (556, 1444, 744, 69), (250, 936, 1444, 556), (936, 337, 934, 1444), (931, 1445, 933, 336), (272, 782, 1445, 931), (782, 56, 769, 1445), (794, 1446, 932, 284), (92, 578, 1446, 794), (578, 272, 931, 1446), (590, 1447, 588, 102), (284, 932, 1447, 590), (932, 336, 930, 1447), (927, 1448, 929, 335), (195, 501, 1448, 927), (501, 48, 559, 1448), (768, 1449, 928, 258), (50, 705, 1449, 768), (705, 195, 927, 1449), (564, 1450, 745, 70), (258, 928, 1450, 564), (928, 335, 926, 1450), (923, 1451, 925, 334), (188, 494, 1451, 923), (494, 47, 555, 1451), (767, 1452, 924, 257), (45, 698, 1452, 767), (698, 188, 923, 1452), (563, 1453, 738, 65), (257, 924, 1453, 563), (924, 334, 922, 1453), (919, 1454, 921, 333), (203, 713, 1454, 919), (713, 52, 493, 1454), (769, 1455, 920, 259), (56, 509, 1455, 769), (509, 203, 919, 1455), (565, 1456, 549, 76), (259, 920, 1456, 565), (920, 333, 918, 1456), (915, 1457, 917, 332), (181, 691, 1457, 915), (691, 42, 557, 1457), (765, 1458, 916, 255), (40, 487, 1458, 765), (487, 181, 915, 1458), (561, 1459, 527, 60), (255, 916, 1459, 561), (916, 332, 914, 1459), (911, 1460, 913, 331), (202, 712, 1460, 911), (712, 92, 794, 1460), (703, 1461, 912, 193), (57, 508, 1461, 703), (508, 202, 911, 1461), (499, 1462, 548, 77), (193, 912, 1462, 499), (912, 331, 910, 1462), (907, 1463, 909, 330), (281, 587, 1463, 907), (587, 101, 795, 1463), (757, 1464, 908, 247), (74, 791, 1464, 757), (791, 281, 907, 1464), (553, 1465, 793, 78), (247, 908, 1465, 553), (908, 330, 906, 1465), (903, 1466, 905, 329), (280, 586, 1466, 903), (586, 100, 796, 1466), (753, 1467, 904, 243), (72, 790, 1467, 753), (790, 280, 903, 1467), (549, 1468, 792, 76), (243, 904, 1468, 549), (904, 329, 902, 1468), (899, 1469, 901, 328), (279, 585, 1469, 899), (585, 99, 797, 1469), (751, 1470, 900, 241), (70, 789, 1470, 751), (789, 279, 899, 1470), (547, 1471, 791, 74), (241, 900, 1471, 547), (900, 328, 898, 1471), (895, 1472, 897, 327), (277, 583, 1472, 895), (583, 97, 798, 1472), (747, 1473, 896, 237), (66, 787, 1473, 747), (787, 277, 895, 1473), (543, 1474, 790, 72), (237, 896, 1474, 543), (896, 327, 894, 1474), (891, 1475, 893, 326), (278, 584, 1475, 891), (584, 98, 799, 1475), (541, 1476, 892, 235), (68, 788, 1476, 541), (788, 278, 891, 1476), (745, 1477, 789, 70), (235, 892, 1477, 745), (892, 326, 890, 1477), (887, 1478, 889, 325), (276, 582, 1478, 887), (582, 96, 800, 1478), (535, 1479, 888, 229), (64, 786, 1479, 535), (786, 276, 887, 1479), (739, 1480, 787, 66), (229, 888, 1480, 739), (888, 325, 886, 1480), (883, 1481, 885, 324), (274, 580, 1481, 883), (580, 94, 801, 1481), (735, 1482, 884, 225), (60, 784, 1482, 735), (784, 274, 883, 1482), (531, 1483, 786, 64), (225, 884, 1483, 531), (884, 324, 882, 1483), (879, 1484, 881, 323), (221, 731, 1484, 879), (731, 62, 528, 1484), (784, 1485, 880, 274), (60, 527, 1485, 784), (527, 221, 879, 1485), (580, 1486, 598, 94), (274, 880, 1486, 580), (880, 323, 878, 1486), (875, 1487, 877, 322), (275, 581, 1487, 875), (581, 95, 803, 1487), (538, 1488, 876, 232), (63, 785, 1488, 538), (785, 275, 875, 1488), (742, 1489, 788, 68), (232, 876, 1489, 742), (876, 322, 874, 1489), (871, 1490, 873, 321), (173, 683, 1490, 871), (683, 90, 804, 1490), (725, 1491, 872, 215), (37, 479, 1491, 725), (479, 173, 871, 1491), (521, 1492, 511, 59), (215, 872, 1492, 521), (872, 321, 870, 1492), (867, 1493, 869, 320), (164, 674, 1493, 867), (674, 88, 805, 1493), (726, 1494, 868, 216), (33, 470, 1494, 726), (470, 164, 867, 1494), (522, 1495, 508, 57), (216, 868, 1495, 522), (868, 320, 866, 1495), (863, 1496, 865, 319), (205, 715, 1496, 863), (715, 93, 806, 1496), (488, 1497, 864, 182), (59, 511, 1497, 488), (511, 205, 863, 1497), (692, 1498, 551, 79), (182, 864, 1498, 692), (864, 319, 862, 1498), (859, 1499, 861, 318), (172, 682, 1499, 859), (682, 36, 781, 1499), (479, 1500, 860, 173), (37, 478, 1500, 479), (478, 172, 859, 1500), (683, 1501, 603, 90), (173, 860, 1501, 683), (860, 318, 858, 1501), (855, 1502, 857, 317), (266, 572, 1502, 855), (572, 86, 808, 1502), (680, 1503, 856, 170), (26, 776, 1503, 680), (776, 266, 855, 1503), (476, 1504, 779, 34), (170, 856, 1504, 476), (856, 317, 854, 1504), (851, 1505, 853, 316), (165, 471, 1505, 851), (471, 34, 779, 1505), (470, 1506, 852, 164), (33, 675, 1506, 470), (675, 165, 851, 1506), (674, 1507, 605, 88), (164, 852, 1507, 674), (852, 316, 850, 1507), (847, 1508, 849, 315), (267, 573, 1508, 847), (573, 87, 810, 1508), (483, 1509, 848, 177), (28, 777, 1509, 483), (777, 267, 847, 1509), (687, 1510, 781, 36), (177, 848, 1510, 687), (848, 315, 846, 1510), (843, 1511, 845, 314), (263, 569, 1511, 843), (569, 83, 811, 1511), (664, 1512, 844, 154), (14, 773, 1512, 664), (773, 263, 843, 1512), (460, 1513, 776, 26), (154, 844, 1513, 460), (844, 314, 842, 1513), (839, 1514, 841, 313), (264, 570, 1514, 839), (570, 84, 812, 1514), (453, 1515, 840, 147), (16, 774, 1515, 453), (774, 264, 839, 1515), (657, 1516, 775, 20), (147, 840, 1516, 657), (840, 313, 838, 1516), (835, 1517, 837, 312), (265, 571, 1517, 835), (571, 85, 813, 1517), (467, 1518, 836, 161), (20, 775, 1518, 467), (775, 265, 835, 1518), (671, 1519, 777, 28), (161, 836, 1519, 671), (836, 312, 834, 1519), (831, 1520, 833, 311), (261, 567, 1520, 831), (567, 81, 814, 1520), (445, 1521, 832, 139), (7, 771, 1521, 445), (771, 261, 831, 1521), (649, 1522, 774, 16), (139, 832, 1522, 649), (832, 311, 830, 1522), (827, 1523, 829, 310), (260, 566, 1523, 827), (566, 80, 815, 1523), (632, 1524, 828, 122), (1, 770, 1524, 632), (770, 260, 827, 1524), (428, 1525, 772, 10), (122, 828, 1525, 428), (828, 310, 826, 1525), (823, 1526, 825, 309), (262, 568, 1526, 823), (568, 82, 816, 1526), (435, 1527, 824, 129), (10, 772, 1527, 435), (772, 262, 823, 1527), (639, 1528, 773, 14), (129, 824, 1528, 639), (824, 309, 822, 1528), (819, 1529, 821, 308), (109, 619, 1529, 819), (619, 3, 412, 1529), (771, 1530, 820, 261), (7, 415, 1530, 771), (415, 109, 819, 1530), (567, 1531, 613, 81), (261, 820, 1531, 567), (820, 308, 818, 1531), (818, 1532, 817, 307), (308, 821, 1532, 818), (821, 106, 616, 1532), (822, 1533, 569, 263), (309, 825, 1533, 822), (825, 306, 612, 1533), (826, 1534, 568, 262), (310, 829, 1534, 826), (829, 305, 611, 1534), (830, 1535, 570, 264), (311, 833, 1535, 830), (833, 304, 610, 1535), (834, 1536, 573, 267), (312, 837, 1536, 834), (837, 303, 609, 1536), (838, 1537, 571, 265), (313, 841, 1537, 838), (841, 302, 608, 1537), (842, 1538, 572, 266), (314, 845, 1538, 842), (845, 301, 607, 1538), (846, 1539, 577, 271), (315, 849, 1539, 846), (849, 300, 606, 1539), (850, 1540, 809, 299), (316, 853, 1540, 850), (853, 269, 575, 1540), (854, 1541, 575, 269), (317, 857, 1541, 854), (857, 298, 604, 1541), (858, 1542, 807, 297), (318, 861, 1542, 858), (861, 271, 577, 1542), (862, 1543, 755, 245), (319, 865, 1543, 862), (865, 296, 602, 1543), (866, 1544, 712, 202), (320, 869, 1544, 866), (869, 295, 601, 1544), (870, 1545, 715, 205), (321, 873, 1545, 870), (873, 294, 600, 1545), (874, 1546, 584, 278), (322, 877, 1546, 874), (877, 293, 599, 1546), (878, 1547, 802, 292), (323, 881, 1547, 878), (881, 222, 732, 1547), (882, 1548, 582, 276), (324, 885, 1548, 882), (885, 291, 597, 1548), (886, 1549, 583, 277), (325, 889, 1549, 886), (889, 290, 596, 1549), (890, 1550, 585, 279), (326, 893, 1550, 890), (893, 289, 595, 1550), (894, 1551, 586, 280), (327, 897, 1551, 894), (897, 288, 594, 1551), (898, 1552, 587, 281), (328, 901, 1552, 898), (901, 287, 593, 1552), (902, 1553, 588, 282), (329, 905, 1553, 902), (905, 286, 592, 1553), (906, 1554, 589, 283), (330, 909, 1554, 906), (909, 285, 591, 1554), (910, 1555, 752, 242), (331, 913, 1555, 910), (913, 284, 590, 1555), (914, 1556, 731, 221), (332, 917, 1556, 914), (917, 251, 761, 1556), (918, 1557, 753, 243), (333, 921, 1557, 918), (921, 187, 697, 1557), (922, 1558, 534, 228), (334, 925, 1558, 922), (925, 249, 759, 1558), (926, 1559, 541, 235), (335, 929, 1559, 926), (929, 253, 763, 1559), (930, 1560, 792, 282), (336, 933, 1560, 930), (933, 259, 565, 1560), (934, 1561, 540, 234), (337, 937, 1561, 934), (937, 256, 766, 1561), (938, 1562, 751, 241), (338, 941, 1562, 938), (941, 258, 564, 1562), (942, 1563, 736, 226), (339, 945, 1563, 942), (945, 257, 563, 1563), (946, 1564, 750, 240), (340, 949, 1564, 946), (949, 252, 762, 1564), (950, 1565, 735, 225), (341, 953, 1565, 950), (953, 255, 561, 1565), (954, 1566, 757, 247), (342, 957, 1566, 954), (957, 254, 560, 1566), (958, 1567, 551, 245), (343, 961, 1567, 958), (961, 246, 756, 1567), (962, 1568, 548, 242), (344, 965, 1568, 962), (965, 244, 754, 1568), (966, 1569, 545, 239), (345, 969, 1569, 966), (969, 240, 750, 1569), (970, 1570, 542, 236), (346, 973, 1570, 970), (973, 238, 748, 1570), (974, 1571, 539, 233), (347, 977, 1571, 974), (977, 234, 540, 1571), (978, 1572, 533, 227), (348, 981, 1572, 978), (981, 228, 534, 1572), (982, 1573, 530, 224), (349, 985, 1573, 982), (985, 226, 736, 1573), (986, 1574, 529, 223), (350, 989, 1574, 986), (989, 275, 785, 1574), (990, 1575, 536, 230), (351, 993, 1575, 990), (993, 231, 537, 1575), (994, 1576, 498, 192), (352, 997, 1576, 994), (997, 219, 729, 1576), (998, 1577, 500, 194), (353, 1001, 1577, 998), (1001, 212, 722, 1577), (1002, 1578, 693, 183), (354, 1005, 1578, 1002), (1005, 208, 718, 1578), (1006, 1579, 497, 191), (355, 1009, 1579, 1006), (1009, 218, 524, 1579), (1010, 1580, 783, 273), (356, 1013, 1580, 1010), (1013, 217, 727, 1580), (1014, 1581, 695, 185), (357, 1017, 1581, 1014), (1017, 116, 626, 1581), (1018, 1582, 717, 207), (358, 1021, 1582, 1018), (1021, 214, 724, 1582), (1022, 1583, 782, 272), (359, 1025, 1583, 1022), (1025, 209, 719, 1583), (1026, 1584, 714, 204), (360, 1029, 1584, 1026), (1029, 216, 522, 1584), (1030, 1585, 716, 206), (361, 1033, 1585, 1030), (1033, 215, 521, 1585), (1034, 1586, 711, 201), (362, 1037, 1586, 1034), (1037, 104, 614, 1586), (1038, 1587, 535, 229), (363, 1041, 1587, 1038), (1041, 199, 505, 1587), (1042, 1588, 754, 244), (364, 1045, 1588, 1042), (1045, 193, 499, 1588), (1046, 1589, 747, 237), (365, 1049, 1589, 1046), (1049, 196, 706, 1589), (1050, 1590, 793, 283), (366, 1053, 1590, 1050), (1053, 184, 490, 1590), (1054, 1591, 733, 223), (367, 1057, 1591, 1054), (1057, 180, 486, 1591), (1058, 1592, 748, 238), (368, 1061, 1592, 1058), (1061, 190, 700, 1592), (1062, 1593, 537, 231), (369, 1065, 1593, 1062), (1065, 250, 556, 1593), (1066, 1594, 756, 246), (370, 1069, 1594, 1066), (1069, 182, 692, 1594), (1070, 1595, 538, 232), (371, 1073, 1595, 1070), (1073, 248, 758, 1595), (1074, 1596, 707, 197), (372, 1077, 1596, 1074), (1077, 157, 463, 1596), (1078, 1597, 481, 175), (373, 1081, 1597, 1078), (1081, 179, 485, 1597), (1082, 1598, 682, 172), (374, 1085, 1598, 1082), (1085, 177, 687, 1598), (1086, 1599, 685, 175), (375, 1089, 1599, 1086), (1089, 174, 480, 1599), (1090, 1600, 494, 188), (376, 1093, 1600, 1090), (1093, 141, 447, 1600), (1094, 1601, 472, 166), (377, 1097, 1601, 1094), (1097, 169, 679, 1601), (1098, 1602, 471, 165), (378, 1101, 1602, 1098), (1101, 170, 476, 1602), (1102, 1603, 677, 167), (379, 1105, 1603, 1102), (1105, 166, 472, 1603), (1106, 1604, 691, 181), (380, 1109, 1604, 1106), (1109, 124, 430, 1604), (1110, 1605, 465, 159), (381, 1113, 1605, 1110), (1113, 163, 469, 1605), (1114, 1606, 666, 156), (382, 1117, 1606, 1114), (1117, 161, 671, 1606), (1118, 1607, 480, 174), (383, 1121, 1607, 1118), (1121, 176, 482, 1607), (1122, 1608, 501, 195), (384, 1125, 1608, 1122), (1125, 111, 417, 1608), (1126, 1609, 456, 150), (385, 1129, 1609, 1126), (1129, 153, 663, 1609), (1130, 1610, 455, 149), (386, 1133, 1610, 1130), (1133, 154, 460, 1610), (1134, 1611, 473, 167), (387, 1137, 1611, 1134), (1137, 168, 474, 1611), (1138, 1612, 449, 143), (388, 1141, 1612, 1138), (1141, 145, 655, 1612), (1142, 1613, 650, 140), (389, 1145, 1613, 1142), (1145, 147, 657, 1613), (1146, 1614, 448, 142), (390, 1149, 1614, 1146), (1149, 146, 452, 1614), (1150, 1615, 464, 158), (391, 1153, 1615, 1150), (1153, 160, 466, 1615), (1154, 1616, 441, 135), (392, 1157, 1616, 1154), (1157, 137, 647, 1616), (1158, 1617, 642, 132), (393, 1161, 1617, 1158), (1161, 139, 649, 1617), (1162, 1618, 440, 134), (394, 1165, 1618, 1162), (1165, 138, 444, 1618), (1166, 1619, 696, 186), (395, 1169, 1619, 1166), (1169, 133, 643, 1619), (1170, 1620, 431, 125), (396, 1173, 1620, 1170), (1173, 129, 639, 1620), (1174, 1621, 433, 127), (397, 1177, 1621, 1174), (1177, 131, 641, 1621), (1178, 1622, 713, 203), (398, 1181, 1622, 1178), (1181, 148, 658, 1622), (1182, 1623, 457, 151), (399, 1185, 1623, 1182), (1185, 152, 458, 1623), (1186, 1624, 495, 189), (400, 1189, 1624, 1186), (1189, 210, 516, 1624), (1190, 1625, 424, 118), (401, 1193, 1625, 1190), (1193, 121, 631, 1625), (1194, 1626, 423, 117), (402, 1197, 1626, 1194), (1197, 122, 428, 1626), (1198, 1627, 432, 126), (403, 1201, 1627, 1198), (1201, 128, 434, 1627), (1202, 1628, 421, 115), (404, 1205, 1628, 1202), (1205, 260, 770, 1628), (1206, 1629, 710, 200), (405, 1209, 1629, 1206), (1209, 211, 517, 1629), (1210, 1630, 411, 105), (406, 1213, 1630, 1210), (1213, 115, 421, 1630), (1214, 1631, 708, 198), (407, 1217, 1631, 1214), (1217, 213, 519, 1631), (1218, 1632, 620, 110), (408, 1221, 1632, 1218), (1221, 109, 415, 1632), (1222, 1633, 425, 119), (409, 1225, 1633, 1222), (1225, 120, 426, 1633)])
me_cube.materials.append(mat_rock)
me_cube.use_remesh_preserve_volume = False
me_cube.use_remesh_preserve_attributes = False
me_cube.use_mirror_vertex_groups = False
me_cube.update()

# ---- objects
ob_terrain = bpy.data.objects.new('terrain', me_cube)

# ---- transforms, parenting, visibility, modifiers, constraints
ob_terrain.location = (0.0, 0.0, 0.0)
ob_terrain.lineart.crease_threshold = 0.0

# ---- collection membership
col_collection_1.objects.link(ob_terrain)

# ---- scene / render settings (as saved in the file)
scene.frame_start = 1; scene.frame_end = 250; scene.frame_set(1)
scene.render.engine = 'BLENDER_EEVEE_NEXT'
scene.render.resolution_percentage = 50
scene.render.dither_intensity = 0.0
scene.cycles.use_denoising = False
scene.cycles.samples = 128
scene.cycles.sampling_pattern = 'TABULATED_SOBOL'
scene.cycles.use_adaptive_sampling = False
scene.cycles.use_light_tree = False
scene.cycles.blur_glossy = 0.0
scene.cycles.sample_clamp_indirect = 0.0
scene.view_settings.view_transform = 'Standard'
bpy.context.view_layer.update()

# ---- added for rendering (the .blend has no active camera and no usable light): camera, sun
cam_auto = bpy.data.cameras.new('AutoCamera')
cam_auto.lens = 50.0
cam_auto.sensor_width = 36.0
cam_auto.clip_end = 1000.0
ob_auto_camera = bpy.data.objects.new('AutoCamera', cam_auto)
scene.collection.objects.link(ob_auto_camera)
ob_auto_camera.location = (18.2783, -21.931, 12.7181)
ob_auto_camera.rotation_euler = (1.09748, -7.21219e-08, 0.694738)
scene.camera = ob_auto_camera
light_auto_sun = bpy.data.lights.new('AutoSun', 'SUN')
light_auto_sun.energy = 3.0
light_auto_sun.angle = 0.0523599
ob_auto_sun = bpy.data.objects.new('AutoSun', light_auto_sun)
scene.collection.objects.link(ob_auto_sun)
ob_auto_sun.rotation_euler = (0.872665, 0.174533, 0.523599)
bpy.context.view_layer.update()
